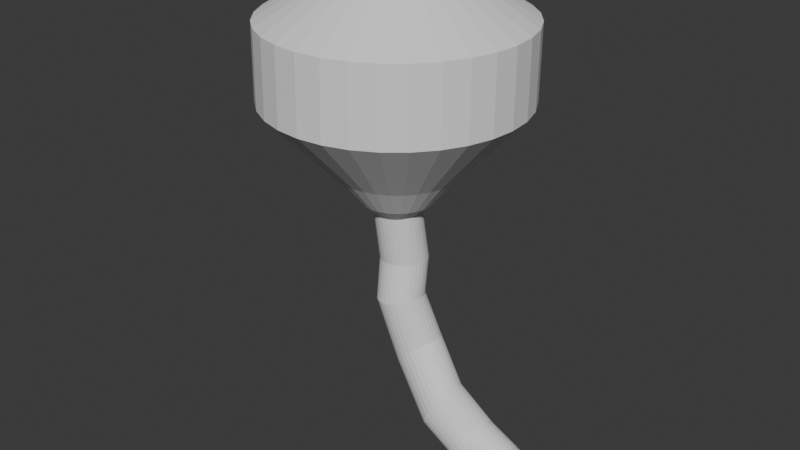 # Source: DiceFunnel.blend  (saved by Blender 4.3.32; exported with 4.5.12 LTS)
import bpy
from mathutils import Matrix  # noqa: F401  (used for matrix-valued properties, if any)

bpy.ops.wm.read_factory_settings(use_empty=True)
scene = bpy.context.scene
scene.name = 'Scene'

# ---- collections
col_collection = bpy.data.collections.new('Collection'); scene.collection.children.link(col_collection)

# ---- world
world_world = bpy.data.worlds.new('World'); scene.world = world_world
world_world.use_nodes = True; world_world.node_tree.nodes.clear()
_N = world_world.node_tree.nodes; _L = world_world.node_tree.links
n0 = _N.new('ShaderNodeOutputWorld'); n0.name = 'World Output'; n0.location = (300, 300)
n1 = _N.new('ShaderNodeBackground'); n1.name = 'Background'; n1.location = (10, 300)
n1.inputs[0].default_value = (0.05088, 0.05088, 0.05088, 1.0)
_L.new(n1.outputs[0], n0.inputs[0])
n0.is_active_output = True
world_world.color = (0.05088, 0.05088, 0.05088)
world_world.sun_shadow_jitter_overblur = 0.0

# ---- meshes
me_cylinder = bpy.data.meshes.new('Cylinder')
me_cylinder.from_pydata([(-0.05013, 1.05, 0.4808), (-0.2616, 1.039, 2.094), (0.145, 1.031, 0.4808), (-0.06656, 1.019, 2.094), (0.3326, 0.974, 0.4808), (0.121, 0.9625, 2.094), (0.5054, 0.8816, 0.4808), (0.2939, 0.8701, 2.094), (0.657, 0.7572, 0.4808), (0.4455, 0.7458, 2.094), (0.7813, 0.6057, 0.4808), (0.5698, 0.5942, 2.094), (0.8738, 0.4328, 0.4808), (0.6622, 0.4213, 2.094), (0.9307, 0.2452, 0.4808), (0.7191, 0.2338, 2.094), (0.9499, 0.05013, 0.4808), (0.7384, 0.03867, 2.094), (0.9307, -0.145, 0.4808), (0.7191, -0.1564, 2.094), (0.8738, -0.3326, 0.4808), (0.6622, -0.344, 2.094), (0.7813, -0.5054, 0.4808), (0.5698, -0.5169, 2.094), (0.657, -0.657, 0.4808), (0.4455, -0.6684, 2.094), (0.5054, -0.7813, 0.4808), (0.2939, -0.7928, 2.094), (0.3326, -0.8738, 0.4808), (0.121, -0.8852, 2.094), (0.145, -0.9307, 0.4808), (-0.06656, -0.9421, 2.094), (-0.05013, -0.9499, 0.4808), (-0.2616, -0.9613, 2.094), (-0.2452, -0.9307, 0.4808), (-0.4567, -0.9421, 2.094), (-0.4328, -0.8738, 0.4808), (-0.6443, -0.8852, 2.094), (-0.6057, -0.7813, 0.4808), (-0.8172, -0.7928, 2.094), (-0.7572, -0.657, 0.4808), (-0.9688, -0.6684, 2.094), (-0.8816, -0.5054, 0.4808), (-1.093, -0.5169, 2.094), (-0.974, -0.3326, 0.4808), (-1.186, -0.344, 2.094), (-1.031, -0.145, 0.4808), (-1.242, -0.1564, 2.094), (-1.05, 0.05013, 0.4808), (-1.262, 0.03867, 2.094), (-1.031, 0.2452, 0.4808), (-1.242, 0.2338, 2.094), (-0.974, 0.4328, 0.4808), (-1.186, 0.4213, 2.094), (-0.8816, 0.6057, 0.4808), (-1.093, 0.5942, 2.094), (-0.7572, 0.7572, 0.4808), (-0.9688, 0.7458, 2.094), (-0.6057, 0.8816, 0.4808), (-0.8172, 0.8701, 2.094), (-0.4328, 0.974, 0.4808), (-0.6443, 0.9625, 2.094), (-0.2452, 1.031, 0.4808), (-0.4567, 1.019, 2.094), (-0.2536, 1.831, 2.629), (0.09603, 1.796, 2.629), (0.4322, 1.694, 2.629), (0.742, 1.529, 2.629), (1.014, 1.306, 2.629), (1.236, 1.034, 2.629), (1.402, 0.7245, 2.629), (1.504, 0.3883, 2.629), (1.539, 0.03867, 2.629), (1.504, -0.311, 2.629), (1.402, -0.6471, 2.629), (1.236, -0.957, 2.629), (1.014, -1.229, 2.629), (0.742, -1.451, 2.629), (0.4322, -1.617, 2.629), (0.09603, -1.719, 2.629), (-0.2536, -1.753, 2.629), (-0.6032, -1.719, 2.629), (-0.9394, -1.617, 2.629), (-1.249, -1.451, 2.629), (-1.521, -1.229, 2.629), (-1.744, -0.957, 2.629), (-1.909, -0.6471, 2.629), (-2.011, -0.311, 2.629), (-2.046, 0.03867, 2.629), (-2.011, 0.3883, 2.629), (-1.909, 0.7245, 2.629), (-1.744, 1.034, 2.629), (-1.521, 1.306, 2.629), (-1.249, 1.529, 2.629), (-0.9394, 1.694, 2.629), (-0.6032, 1.796, 2.629), (-0.2536, 2.511, 2.847), (0.2288, 2.464, 2.847), (0.6927, 2.323, 2.847), (1.12, 2.095, 2.847), (1.495, 1.787, 2.847), (1.802, 1.412, 2.847), (2.031, 0.9849, 2.847), (2.172, 0.5211, 2.847), (2.219, 0.03867, 2.847), (2.172, -0.4437, 2.847), (2.031, -0.9076, 2.847), (1.802, -1.335, 2.847), (1.495, -1.71, 2.847), (1.12, -2.017, 2.847), (0.6927, -2.246, 2.847), (0.2288, -2.387, 2.847), (-0.2536, -2.434, 2.847), (-0.736, -2.387, 2.847), (-1.2, -2.246, 2.847), (-1.627, -2.017, 2.847), (-2.002, -1.71, 2.847), (-2.31, -1.335, 2.847), (-2.538, -0.9076, 2.847), (-2.679, -0.4437, 2.847), (-2.726, 0.03867, 2.847), (-2.679, 0.5211, 2.847), (-2.538, 0.9849, 2.847), (-2.31, 1.412, 2.847), (-2.002, 1.787, 2.847), (-1.627, 2.095, 2.847), (-1.2, 2.323, 2.847), (-0.736, 2.464, 2.847), (0.9274, 1.412, -0.4341), (1.104, 1.371, -0.4098), (1.27, 1.293, -0.3865), (1.418, 1.182, -0.365), (1.543, 1.042, -0.3463), (1.639, 0.8772, -0.331), (1.703, 0.6952, -0.3198), (1.733, 0.5025, -0.313), (1.728, 0.3067, -0.311), (1.687, 0.1151, -0.3137), (1.612, -0.06471, -0.3212), (1.507, -0.226, -0.333), (1.374, -0.3624, -0.3488), (1.22, -0.4689, -0.368), (1.05, -0.5412, -0.3898), (0.8707, -0.5766, -0.4133), (0.689, -0.5737, -0.4377), (0.5119, -0.5327, -0.4621), (0.3461, -0.4551, -0.4854), (0.1982, -0.3439, -0.5069), (0.07366, -0.2034, -0.5256), (-0.02264, -0.03897, -0.5408), (-0.087, 0.1431, -0.5521), (-0.117, 0.3357, -0.5589), (-0.1114, 0.5316, -0.5609), (-0.07046, 0.7231, -0.5582), (0.00423, 0.903, -0.5507), (0.1098, 1.064, -0.5388), (0.2422, 1.201, -0.523), (0.3964, 1.307, -0.5039), (0.5664, 1.379, -0.4821), (0.7457, 1.415, -0.4586), (2.73, 0.9775, -1.186), (2.847, 0.9365, -1.135), (2.956, 0.8589, -1.088), (3.052, 0.7477, -1.045), (3.132, 0.6072, -1.008), (3.193, 0.4428, -0.9786), (3.232, 0.2607, -0.9583), (3.248, 0.06808, -0.9474), (3.24, -0.1278, -0.9466), (3.209, -0.3193, -0.9557), (3.155, -0.4992, -0.9745), (3.081, -0.6604, -1.002), (2.99, -0.7969, -1.038), (2.885, -0.9033, -1.08), (2.77, -0.9756, -1.127), (2.65, -1.011, -1.177), (2.529, -1.008, -1.228), (2.412, -0.9672, -1.278), (2.303, -0.8896, -1.326), (2.207, -0.7784, -1.369), (2.127, -0.6379, -1.406), (2.066, -0.4734, -1.435), (2.027, -0.2914, -1.455), (2.011, -0.09872, -1.466), (2.019, 0.09714, -1.467), (2.05, 0.2887, -1.458), (2.104, 0.4685, -1.439), (2.178, 0.6298, -1.411), (2.269, 0.7663, -1.376), (2.374, 0.8727, -1.334), (2.489, 0.945, -1.287), (2.609, 0.9804, -1.237), (4.678, 1.429, -1.819), (4.684, 1.388, -1.755), (4.687, 1.31, -1.696), (4.689, 1.199, -1.642), (4.688, 1.058, -1.597), (4.685, 0.8939, -1.561), (4.681, 0.7119, -1.537), (4.674, 0.5192, -1.525), (4.666, 0.3234, -1.526), (4.657, 0.1319, -1.54), (4.647, -0.048, -1.565), (4.637, -0.2093, -1.602), (4.626, -0.3457, -1.649), (4.616, -0.4522, -1.703), (4.606, -0.5245, -1.764), (4.598, -0.5599, -1.828), (4.591, -0.557, -1.893), (4.586, -0.516, -1.956), (4.582, -0.4384, -2.016), (4.581, -0.3272, -2.069), (4.581, -0.1867, -2.115), (4.584, -0.02226, -2.15), (4.589, 0.1598, -2.174), (4.595, 0.3524, -2.186), (4.603, 0.5483, -2.185), (4.612, 0.7398, -2.172), (4.622, 0.9197, -2.146), (4.633, 1.081, -2.109), (4.643, 1.217, -2.063), (4.653, 1.324, -2.008), (4.663, 1.396, -1.948), (4.671, 1.432, -1.884), (6.3, 1.453, -2.097), (6.306, 1.412, -2.034), (6.309, 1.334, -1.974), (6.311, 1.223, -1.92), (6.31, 1.083, -1.875), (6.307, 0.9181, -1.839), (6.303, 0.736, -1.815), (6.296, 0.5434, -1.804), (6.288, 0.3475, -1.804), (6.279, 0.156, -1.818), (6.269, -0.02386, -1.844), (6.259, -0.1851, -1.88), (6.248, -0.3216, -1.927), (6.238, -0.428, -1.982), (6.228, -0.5003, -2.042), (6.22, -0.5357, -2.106), (6.213, -0.5329, -2.171), (6.207, -0.4919, -2.234), (6.204, -0.4143, -2.294), (6.203, -0.3031, -2.348), (6.203, -0.1626, -2.393), (6.206, 0.001887, -2.429), (6.211, 0.1839, -2.453), (6.217, 0.3766, -2.465), (6.225, 0.5724, -2.464), (6.234, 0.764, -2.45), (6.244, 0.9438, -2.424), (6.254, 1.105, -2.388), (6.265, 1.242, -2.341), (6.275, 1.348, -2.287), (6.285, 1.42, -2.226), (6.293, 1.456, -2.162), (-0.134, 5.39, 3.807), (0.9235, 5.286, 3.807), (1.94, 4.977, 3.807), (2.878, 4.476, 3.807), (3.699, 3.802, 3.807), (4.373, 2.981, 3.807), (4.874, 2.043, 3.807), (5.183, 1.027, 3.807), (5.287, -0.03096, 3.807), (5.183, -1.088, 3.807), (4.874, -2.105, 3.807), (4.373, -3.043, 3.807), (3.699, -3.864, 3.807), (2.878, -4.538, 3.807), (1.94, -5.039, 3.807), (0.9235, -5.348, 3.807), (-0.134, -5.452, 3.807), (-1.192, -5.348, 3.807), (-2.208, -5.039, 3.807), (-3.146, -4.538, 3.807), (-3.967, -3.864, 3.807), (-4.641, -3.043, 3.807), (-5.142, -2.105, 3.807), (-5.451, -1.088, 3.807), (-5.555, -0.03096, 3.807), (-5.451, 1.027, 3.807), (-5.142, 2.043, 3.807), (-4.641, 2.981, 3.807), (-3.967, 3.802, 3.807), (-3.146, 4.476, 3.807), (-2.208, 4.977, 3.807), (-1.192, 5.286, 3.807), (-0.1559, 1.42, 1.124), (0.0392, 1.401, 1.124), (0.2268, 1.344, 1.124), (0.3997, 1.252, 1.124), (0.5512, 1.127, 1.124), (0.6756, 0.9759, 1.124), (0.768, 0.803, 1.124), (0.8249, 0.6155, 1.124), (0.8441, 0.4204, 1.124), (0.8249, 0.2253, 1.124), (0.768, 0.03768, 1.124), (0.6756, -0.1352, 1.124), (0.5512, -0.2867, 1.124), (0.3997, -0.4111, 1.124), (0.2268, -0.5035, 1.124), (0.0392, -0.5604, 1.124), (-0.1559, -0.5796, 1.124), (-0.351, -0.5604, 1.124), (-0.5386, -0.5035, 1.124), (-0.7115, -0.4111, 1.124), (-0.863, -0.2867, 1.124), (-0.9874, -0.1352, 1.124), (-1.08, 0.03768, 1.124), (-1.137, 0.2253, 1.124), (-1.156, 0.4204, 1.124), (-1.137, 0.6155, 1.124), (-1.08, 0.803, 1.124), (-0.9874, 0.9759, 1.124), (-0.863, 1.127, 1.124), (-0.7115, 1.252, 1.124), (-0.5386, 1.344, 1.124), (-0.351, 1.401, 1.124), (-0.05093, 1.216, 0.4673), (-0.2624, 1.188, 2.02), (0.1772, 1.194, 0.4835), (-0.0376, 1.166, 2.021), (0.3965, 1.126, 0.4986), (0.1785, 1.1, 2.021), (0.5978, 1.016, 0.5124), (0.3773, 0.9934, 2.02), (0.7726, 0.8681, 0.5248), (0.5508, 0.8492, 2.017), (0.9142, 0.6889, 0.5359), (0.6921, 0.6739, 2.014), (1.017, 0.486, 0.5453), (0.7957, 0.4744, 2.01), (1.079, 0.2678, 0.5527), (0.8576, 0.259, 2.005), (1.097, 0.04254, 0.5573), (0.8757, 0.03625, 2.0), (1.073, -0.1816, 0.5589), (0.8496, -0.1848, 1.995), (1.007, -0.3971, 0.5568), (0.781, -0.3957, 1.99), (0.9013, -0.5965, 0.5509), (0.6729, -0.5883, 1.985), (0.7598, -0.7726, 0.5412), (0.5301, -0.7557, 1.98), (0.5865, -0.9182, 0.5287), (0.3583, -0.892, 1.977), (0.3876, -1.027, 0.5147), (0.1641, -0.9923, 1.974), (0.1707, -1.094, 0.5007), (-0.04531, -1.053, 1.972), (-0.05527, -1.116, 0.4878), (-0.2621, -1.073, 1.971), (-0.2813, -1.093, 0.476), (-0.4785, -1.051, 1.97), (-0.4985, -1.026, 0.4652), (-0.6867, -0.988, 1.97), (-0.6982, -0.9169, 0.455), (-0.879, -0.8863, 1.971), (-0.8725, -0.7712, 0.4452), (-1.048, -0.7495, 1.972), (-1.015, -0.5941, 0.4357), (-1.189, -0.5824, 1.975), (-1.119, -0.3928, 0.4267), (-1.295, -0.3911, 1.978), (-1.182, -0.1753, 0.4187), (-1.362, -0.1822, 1.981), (-1.201, 0.04981, 0.4121), (-1.388, 0.03649, 1.986), (-1.177, 0.2741, 0.4078), (-1.371, 0.2569, 1.991), (-1.111, 0.4894, 0.4061), (-1.311, 0.4706, 1.996), (-1.006, 0.6883, 0.4077), (-1.209, 0.669, 2.001), (-0.8648, 0.8642, 0.413), (-1.07, 0.8442, 2.007), (-0.6927, 1.01, 0.4221), (-0.899, 0.9889, 2.011), (-0.4948, 1.121, 0.435), (-0.7019, 1.097, 2.015), (-0.2781, 1.191, 0.4506), (-0.4868, 1.164, 2.018), (-0.2616, 1.871, 2.195), (0.09584, 1.836, 2.195), (0.4396, 1.732, 2.195), (0.7564, 1.562, 2.195), (1.034, 1.334, 2.195), (1.262, 1.057, 2.195), (1.431, 0.7399, 2.195), (1.536, 0.3961, 2.195), (1.571, 0.03867, 2.195), (1.536, -0.3188, 2.195), (1.431, -0.6626, 2.195), (1.262, -0.9794, 2.195), (1.034, -1.257, 2.195), (0.7564, -1.485, 2.195), (0.4396, -1.654, 2.195), (0.09584, -1.759, 2.195), (-0.2616, -1.794, 2.195), (-0.6191, -1.759, 2.195), (-0.9629, -1.654, 2.195), (-1.28, -1.485, 2.195), (-1.557, -1.257, 2.195), (-1.785, -0.9794, 2.195), (-1.955, -0.6626, 2.195), (-2.059, -0.3188, 2.195), (-2.094, 0.03867, 2.195), (-2.059, 0.3961, 2.195), (-1.955, 0.7399, 2.195), (-1.785, 1.057, 2.195), (-1.557, 1.334, 2.195), (-1.28, 1.562, 2.195), (-0.9629, 1.732, 2.195), (-0.6191, 1.836, 2.195), (-0.2536, 3.059, 2.682), (0.3356, 3.001, 2.682), (0.9022, 2.829, 2.682), (1.424, 2.55, 2.682), (1.882, 2.174, 2.682), (2.258, 1.717, 2.682), (2.537, 1.194, 2.682), (2.709, 0.6279, 2.682), (2.767, 0.03867, 2.682), (2.709, -0.5505, 2.682), (2.537, -1.117, 2.682), (2.258, -1.639, 2.682), (1.882, -2.097, 2.682), (1.424, -2.472, 2.682), (0.9022, -2.752, 2.682), (0.3356, -2.923, 2.682), (-0.2536, -2.981, 2.682), (-0.8428, -2.923, 2.682), (-1.409, -2.752, 2.682), (-1.931, -2.472, 2.682), (-2.389, -2.097, 2.682), (-2.765, -1.639, 2.682), (-3.044, -1.117, 2.682), (-3.216, -0.5505, 2.682), (-3.274, 0.03867, 2.682), (-3.216, 0.6279, 2.682), (-3.044, 1.194, 2.682), (-2.765, 1.717, 2.682), (-2.389, 2.174, 2.682), (-1.931, 2.55, 2.682), (-1.409, 2.829, 2.682), (-0.8428, 3.001, 2.682), (0.9436, 1.577, -0.4196), (1.147, 1.522, -0.3553), (1.331, 1.421, -0.2984), (1.49, 1.282, -0.254), (1.622, 1.117, -0.2214), (1.723, 0.9302, -0.1981), (1.791, 0.7277, -0.1825), (1.823, 0.5155, -0.174), (1.819, 0.3, -0.1725), (1.779, 0.08782, -0.178), (1.703, -0.1144, -0.1911), (1.593, -0.3003, -0.2123), (1.452, -0.4636, -0.2426), (1.283, -0.5973, -0.2834), (1.09, -0.6932, -0.336), (0.8815, -0.7418, -0.4001), (0.6698, -0.7355, -0.4701), (0.4686, -0.6762, -0.5337), (0.2857, -0.5745, -0.5839), (0.1255, -0.4392, -0.6219), (-0.007968, -0.2761, -0.6507), (-0.111, -0.09045, -0.6718), (-0.1802, 0.1121, -0.686), (-0.2135, 0.3252, -0.6936), (-0.2097, 0.542, -0.6944), (-0.1686, 0.7554, -0.6883), (-0.09132, 0.9586, -0.6747), (0.02016, 1.145, -0.6533), (0.1631, 1.307, -0.6234), (0.3336, 1.438, -0.5847), (0.5261, 1.531, -0.5374), (0.7329, 1.579, -0.4819), (2.739, 1.142, -1.162), (2.88, 1.077, -1.052), (3.003, 0.9661, -0.9695), (3.107, 0.826, -0.9084), (3.191, 0.662, -0.8623), (3.254, 0.4784, -0.8283), (3.295, 0.2799, -0.8056), (3.311, 0.07226, -0.794), (3.304, -0.1379, -0.7935), (3.272, -0.344, -0.8041), (3.217, -0.5395, -0.8257), (3.141, -0.7185, -0.8585), (3.046, -0.8765, -0.9033), (2.935, -1.01, -0.9625), (2.808, -1.113, -1.041), (2.667, -1.172, -1.142), (2.519, -1.172, -1.252), (2.379, -1.111, -1.355), (2.256, -1.002, -1.439), (2.154, -0.8611, -1.503), (2.071, -0.696, -1.551), (2.01, -0.5117, -1.587), (1.971, -0.3128, -1.61), (1.956, -0.1052, -1.623), (1.964, 0.1048, -1.624), (1.996, 0.3106, -1.613), (2.051, 0.5056, -1.592), (2.127, 0.6839, -1.56), (2.221, 0.8407, -1.516), (2.331, 0.9723, -1.46), (2.455, 1.075, -1.384), (2.593, 1.139, -1.283), (4.672, 1.585, -1.763), (4.69, 1.511, -1.644), (4.702, 1.4, -1.557), (4.71, 1.264, -1.491), (4.714, 1.105, -1.439), (4.715, 0.9248, -1.401), (4.713, 0.7293, -1.375), (4.709, 0.5242, -1.363), (4.703, 0.3159, -1.364), (4.695, 0.1115, -1.379), (4.686, -0.08281, -1.408), (4.676, -0.2612, -1.449), (4.666, -0.4193, -1.505), (4.654, -0.5545, -1.578), (4.639, -0.6623, -1.677), (4.618, -0.7239, -1.811), (4.595, -0.711, -1.955), (4.577, -0.6358, -2.071), (4.566, -0.5258, -2.156), (4.561, -0.39, -2.222), (4.559, -0.2308, -2.273), (4.56, -0.05127, -2.312), (4.564, 0.1438, -2.338), (4.569, 0.3484, -2.35), (4.576, 0.556, -2.349), (4.584, 0.7599, -2.334), (4.593, 0.9536, -2.306), (4.603, 1.131, -2.265), (4.612, 1.289, -2.209), (4.622, 1.424, -2.137), (4.635, 1.532, -2.039), (4.652, 1.595, -1.908), (6.303, 1.611, -2.046), (6.311, 1.534, -1.921), (6.316, 1.421, -1.833), (6.318, 1.285, -1.766), (6.317, 1.126, -1.715), (6.315, 0.9464, -1.676), (6.31, 0.7519, -1.65), (6.304, 0.548, -1.638), (6.296, 0.3411, -1.639), (6.287, 0.1382, -1.653), (6.277, -0.05431, -1.68), (6.266, -0.2307, -1.721), (6.255, -0.3865, -1.774), (6.244, -0.5195, -1.843), (6.233, -0.6278, -1.935), (6.222, -0.697, -2.066), (6.211, -0.6916, -2.22), (6.202, -0.6145, -2.346), (6.197, -0.5015, -2.435), (6.195, -0.3647, -2.502), (6.196, -0.2054, -2.554), (6.198, -0.02621, -2.592), (6.203, 0.1683, -2.618), (6.209, 0.3723, -2.63), (6.217, 0.5791, -2.629), (6.226, 0.7821, -2.615), (6.236, 0.9747, -2.588), (6.247, 1.151, -2.547), (6.258, 1.307, -2.493), (6.269, 1.441, -2.424), (6.28, 1.55, -2.33), (6.292, 1.618, -2.198), (-0.2616, 6.172, 3.813), (0.9383, 5.973, 3.822), (2.112, 5.7, 3.813), (3.185, 5.127, 3.813), (4.125, 4.355, 3.813), (4.896, 3.415, 3.813), (5.469, 2.343, 3.813), (5.823, 1.179, 3.813), (5.942, -0.03096, 3.813), (5.823, -1.241, 3.813), (5.469, -2.405, 3.813), (4.896, -3.477, 3.813), (4.125, -4.417, 3.813), (3.185, -5.189, 3.813), (2.112, -5.762, 3.813), (0.9486, -6.115, 3.813), (-0.2616, -6.234, 3.813), (-1.472, -6.115, 3.813), (-2.636, -5.762, 3.813), (-3.708, -5.189, 3.813), (-4.648, -4.417, 3.813), (-5.42, -3.477, 3.813), (-5.993, -2.405, 3.813), (-6.346, -1.241, 3.813), (-6.465, -0.03096, 3.813), (-6.346, 1.179, 3.813), (-5.993, 2.343, 3.813), (-5.42, 3.415, 3.813), (-4.648, 4.355, 3.813), (-3.708, 5.127, 3.813), (-2.636, 5.7, 3.813), (-1.472, 6.053, 3.813), (-0.156, 1.586, 1.112), (0.07059, 1.564, 1.115), (0.2886, 1.498, 1.119), (0.4898, 1.391, 1.123), (0.6663, 1.247, 1.127), (0.8113, 1.071, 1.132), (0.9193, 0.8704, 1.137), (0.9859, 0.6521, 1.142), (1.009, 0.425, 1.145), (0.9869, 0.1976, 1.148), (0.9212, -0.02127, 1.149), (0.8141, -0.2233, 1.149), (0.6696, -0.4007, 1.148), (0.4931, -0.5466, 1.146), (0.2914, -0.6553, 1.143), (0.07217, -0.7224, 1.14), (-0.1561, -0.7453, 1.136), (-0.3844, -0.7229, 1.132), (-0.604, -0.6562, 1.128), (-0.8061, -0.5477, 1.123), (-0.9828, -0.4016, 1.118), (-1.127, -0.2239, 1.112), (-1.234, -0.02152, 1.108), (-1.299, 0.1976, 1.103), (-1.32, 0.4249, 1.1), (-1.297, 0.6518, 1.099), (-1.23, 0.8696, 1.098), (-1.122, 1.07, 1.099), (-0.9772, 1.246, 1.101), (-0.8011, 1.39, 1.103), (-0.6004, 1.497, 1.106), (-0.3826, 1.564, 1.108), (0.9104, 5.347, 5.004), (-0.1472, 5.451, 5.004), (1.927, 5.038, 5.004), (2.864, 4.537, 5.004), (3.686, 3.863, 5.004), (4.36, 3.042, 5.004), (4.861, 2.105, 5.004), (5.169, 1.088, 5.004), (5.274, 0.03013, 5.004), (5.169, -1.027, 5.004), (4.861, -2.044, 5.004), (4.36, -2.981, 5.004), (3.686, -3.803, 5.004), (2.864, -4.477, 5.004), (1.927, -4.978, 5.004), (0.9104, -5.286, 5.004), (-0.1472, -5.391, 5.004), (-1.205, -5.286, 5.004), (-2.222, -4.978, 5.004), (-3.159, -4.477, 5.004), (-3.98, -3.803, 5.004), (-4.654, -2.981, 5.004), (-5.155, -2.044, 5.004), (-5.464, -1.027, 5.004), (-5.568, 0.03013, 5.004), (-5.464, 1.088, 5.004), (-5.155, 2.105, 5.004), (-4.654, 3.042, 5.004), (-3.98, 3.863, 5.004), (-3.159, 4.537, 5.004), (-2.222, 5.038, 5.004), (-1.205, 5.347, 5.004), (0.9251, 6.034, 5.019), (-0.2748, 6.233, 5.01), (2.099, 5.761, 5.01), (3.172, 5.188, 5.01), (4.112, 4.417, 5.01), (4.883, 3.477, 5.01), (5.456, 2.404, 5.01), (5.809, 1.24, 5.01), (5.929, 0.03013, 5.01), (5.809, -1.18, 5.01), (5.456, -2.344, 5.01), (4.883, -3.416, 5.01), (4.112, -4.356, 5.01), (3.172, -5.128, 5.01), (2.099, -5.701, 5.01), (0.9354, -6.054, 5.01), (-0.2748, -6.173, 5.01), (-1.485, -6.054, 5.01), (-2.649, -5.701, 5.01), (-3.721, -5.128, 5.01), (-4.661, -4.356, 5.01), (-5.433, -3.416, 5.01), (-6.006, -2.344, 5.01), (-6.359, -1.18, 5.01), (-6.478, 0.03013, 5.01), (-6.359, 1.24, 5.01), (-6.006, 2.404, 5.01), (-5.433, 3.477, 5.01), (-4.661, 4.417, 5.01), (-3.721, 5.188, 5.01), (-2.649, 5.761, 5.01), (-1.485, 6.114, 5.01), (-0.04312, 0.8549, 6.084), (-0.2083, 0.8712, 6.084), (0.1157, 0.8067, 6.084), (0.2621, 0.7285, 6.084), (0.3904, 0.6232, 6.084), (0.4957, 0.4949, 6.084), (0.574, 0.3485, 6.084), (0.6222, 0.1896, 6.084), (0.6384, 0.02442, 6.084), (0.6222, -0.1408, 6.084), (0.574, -0.2996, 6.084), (0.4957, -0.446, 6.084), (0.3904, -0.5743, 6.084), (0.2621, -0.6796, 6.084), (0.1157, -0.7579, 6.084), (-0.04312, -0.8061, 6.084), (-0.2083, -0.8223, 6.084), (-0.3735, -0.8061, 6.084), (-0.5323, -0.7579, 6.084), (-0.6787, -0.6796, 6.084), (-0.8071, -0.5743, 6.084), (-0.9124, -0.446, 6.084), (-0.9906, -0.2996, 6.084), (-1.039, -0.1408, 6.084), (-1.055, 0.02442, 6.084), (-1.039, 0.1896, 6.084), (-0.9906, 0.3485, 6.084), (-0.9124, 0.4949, 6.084), (-0.8071, 0.6232, 6.084), (-0.6787, 0.7285, 6.084), (-0.5323, 0.8067, 6.084), (-0.3735, 0.8549, 6.084), (-0.04082, 0.9623, 6.086), (-0.2282, 0.9934, 6.085), (0.1426, 0.9197, 6.085), (0.3101, 0.8301, 6.085), (0.4569, 0.7096, 6.085), (0.5774, 0.5628, 6.085), (0.667, 0.3952, 6.085), (0.7221, 0.2135, 6.085), (0.7408, 0.02442, 6.085), (0.7221, -0.1646, 6.085), (0.667, -0.3464, 6.085), (0.5774, -0.5139, 6.085), (0.4569, -0.6608, 6.085), (0.3101, -0.7813, 6.085), (0.1426, -0.8708, 6.085), (-0.03921, -0.926, 6.085), (-0.2282, -0.9446, 6.085), (-0.4173, -0.926, 6.085), (-0.5991, -0.8708, 6.085), (-0.7666, -0.7813, 6.085), (-0.9134, -0.6608, 6.085), (-1.034, -0.5139, 6.085), (-1.123, -0.3464, 6.085), (-1.179, -0.1646, 6.085), (-1.197, 0.02442, 6.085), (-1.179, 0.2135, 6.085), (-1.123, 0.3952, 6.085), (-1.034, 0.5628, 6.085), (-0.9134, 0.7096, 6.085), (-0.7666, 0.8301, 6.085), (-0.5991, 0.9197, 6.085), (-0.4173, 0.9748, 6.085)], [], [(288, 289, 3, 1), (289, 290, 5, 3), (290, 291, 7, 5), (291, 292, 9, 7), (292, 293, 11, 9), (293, 294, 13, 11), (294, 295, 15, 13), (295, 296, 17, 15), (296, 297, 19, 17), (297, 298, 21, 19), (298, 299, 23, 21), (299, 300, 25, 23), (300, 301, 27, 25), (301, 302, 29, 27), (302, 303, 31, 29), (303, 304, 33, 31), (304, 305, 35, 33), (305, 306, 37, 35), (306, 307, 39, 37), (307, 308, 41, 39), (308, 309, 43, 41), (309, 310, 45, 43), (310, 311, 47, 45), (311, 312, 49, 47), (312, 313, 51, 49), (313, 314, 53, 51), (314, 315, 55, 53), (315, 316, 57, 55), (316, 317, 59, 57), (317, 318, 61, 59), (318, 319, 63, 61), (319, 288, 1, 63), (21, 74, 73, 19), (39, 83, 82, 37), (57, 92, 91, 55), (13, 70, 69, 11), (31, 79, 78, 29), (49, 88, 87, 47), (5, 66, 65, 3), (23, 75, 74, 21), (41, 84, 83, 39), (59, 93, 92, 57), (15, 71, 70, 13), (33, 80, 79, 31), (51, 89, 88, 49), (7, 67, 66, 5), (25, 76, 75, 23), (43, 85, 84, 41), (61, 94, 93, 59), (17, 72, 71, 15), (35, 81, 80, 33), (53, 90, 89, 51), (9, 68, 67, 7), (27, 77, 76, 25), (45, 86, 85, 43), (63, 95, 94, 61), (19, 73, 72, 17), (37, 82, 81, 35), (55, 91, 90, 53), (11, 69, 68, 9), (29, 78, 77, 27), (47, 87, 86, 45), (3, 65, 64, 1), (1, 64, 95, 63), (80, 112, 111, 79), (67, 99, 98, 66), (94, 126, 125, 93), (81, 113, 112, 80), (68, 100, 99, 67), (95, 127, 126, 94), (82, 114, 113, 81), (69, 101, 100, 68), (64, 96, 127, 95), (83, 115, 114, 82), (70, 102, 101, 69), (84, 116, 115, 83), (71, 103, 102, 70), (85, 117, 116, 84), (72, 104, 103, 71), (86, 118, 117, 85), (73, 105, 104, 72), (87, 119, 118, 86), (74, 106, 105, 73), (88, 120, 119, 87), (75, 107, 106, 74), (89, 121, 120, 88), (76, 108, 107, 75), (90, 122, 121, 89), (77, 109, 108, 76), (91, 123, 122, 90), (78, 110, 109, 77), (65, 97, 96, 64), (92, 124, 123, 91), (79, 111, 110, 78), (66, 98, 97, 65), (93, 125, 124, 92), (2, 129, 130, 4), (20, 138, 139, 22), (38, 147, 148, 40), (56, 156, 157, 58), (12, 134, 135, 14), (30, 143, 144, 32), (48, 152, 153, 50), (4, 130, 131, 6), (22, 139, 140, 24), (40, 148, 149, 42), (58, 157, 158, 60), (14, 135, 136, 16), (32, 144, 145, 34), (50, 153, 154, 52), (6, 131, 132, 8), (24, 140, 141, 26), (42, 149, 150, 44), (60, 158, 159, 62), (16, 136, 137, 18), (34, 145, 146, 36), (52, 154, 155, 54), (8, 132, 133, 10), (26, 141, 142, 28), (44, 150, 151, 46), (0, 128, 129, 2), (62, 159, 128, 0), (18, 137, 138, 20), (36, 146, 147, 38), (54, 155, 156, 56), (10, 133, 134, 12), (28, 142, 143, 30), (46, 151, 152, 48), (152, 184, 185, 153), (139, 171, 172, 140), (153, 185, 186, 154), (140, 172, 173, 141), (154, 186, 187, 155), (141, 173, 174, 142), (128, 160, 161, 129), (155, 187, 188, 156), (142, 174, 175, 143), (129, 161, 162, 130), (156, 188, 189, 157), (143, 175, 176, 144), (130, 162, 163, 131), (157, 189, 190, 158), (144, 176, 177, 145), (131, 163, 164, 132), (158, 190, 191, 159), (145, 177, 178, 146), (132, 164, 165, 133), (159, 191, 160, 128), (146, 178, 179, 147), (133, 165, 166, 134), (147, 179, 180, 148), (134, 166, 167, 135), (148, 180, 181, 149), (135, 167, 168, 136), (149, 181, 182, 150), (136, 168, 169, 137), (150, 182, 183, 151), (137, 169, 170, 138), (151, 183, 184, 152), (138, 170, 171, 139), (160, 192, 193, 161), (187, 219, 220, 188), (174, 206, 207, 175), (161, 193, 194, 162), (188, 220, 221, 189), (175, 207, 208, 176), (162, 194, 195, 163), (189, 221, 222, 190), (176, 208, 209, 177), (163, 195, 196, 164), (190, 222, 223, 191), (177, 209, 210, 178), (164, 196, 197, 165), (191, 223, 192, 160), (178, 210, 211, 179), (165, 197, 198, 166), (179, 211, 212, 180), (166, 198, 199, 167), (180, 212, 213, 181), (167, 199, 200, 168), (181, 213, 214, 182), (168, 200, 201, 169), (182, 214, 215, 183), (169, 201, 202, 170), (183, 215, 216, 184), (170, 202, 203, 171), (184, 216, 217, 185), (171, 203, 204, 172), (185, 217, 218, 186), (172, 204, 205, 173), (186, 218, 219, 187), (173, 205, 206, 174), (195, 227, 228, 196), (222, 254, 255, 223), (209, 241, 242, 210), (196, 228, 229, 197), (223, 255, 224, 192), (210, 242, 243, 211), (197, 229, 230, 198), (211, 243, 244, 212), (198, 230, 231, 199), (212, 244, 245, 213), (199, 231, 232, 200), (213, 245, 246, 214), (200, 232, 233, 201), (214, 246, 247, 215), (201, 233, 234, 202), (215, 247, 248, 216), (202, 234, 235, 203), (216, 248, 249, 217), (203, 235, 236, 204), (217, 249, 250, 218), (204, 236, 237, 205), (218, 250, 251, 219), (205, 237, 238, 206), (192, 224, 225, 193), (219, 251, 252, 220), (206, 238, 239, 207), (193, 225, 226, 194), (220, 252, 253, 221), (207, 239, 240, 208), (194, 226, 227, 195), (221, 253, 254, 222), (208, 240, 241, 209), (118, 278, 277, 117), (105, 265, 264, 104), (119, 279, 278, 118), (106, 266, 265, 105), (120, 280, 279, 119), (107, 267, 266, 106), (121, 281, 280, 120), (108, 268, 267, 107), (122, 282, 281, 121), (109, 269, 268, 108), (123, 283, 282, 122), (110, 270, 269, 109), (97, 257, 256, 96), (124, 284, 283, 123), (111, 271, 270, 110), (98, 258, 257, 97), (125, 285, 284, 124), (112, 272, 271, 111), (99, 259, 258, 98), (126, 286, 285, 125), (113, 273, 272, 112), (100, 260, 259, 99), (127, 287, 286, 126), (114, 274, 273, 113), (101, 261, 260, 100), (96, 256, 287, 127), (115, 275, 274, 114), (102, 262, 261, 101), (116, 276, 275, 115), (103, 263, 262, 102), (117, 277, 276, 116), (104, 264, 263, 103), (62, 0, 288, 319), (60, 62, 319, 318), (58, 60, 318, 317), (56, 58, 317, 316), (54, 56, 316, 315), (52, 54, 315, 314), (50, 52, 314, 313), (48, 50, 313, 312), (46, 48, 312, 311), (44, 46, 311, 310), (42, 44, 310, 309), (40, 42, 309, 308), (38, 40, 308, 307), (36, 38, 307, 306), (34, 36, 306, 305), (32, 34, 305, 304), (30, 32, 304, 303), (28, 30, 303, 302), (26, 28, 302, 301), (24, 26, 301, 300), (22, 24, 300, 299), (20, 22, 299, 298), (18, 20, 298, 297), (16, 18, 297, 296), (14, 16, 296, 295), (12, 14, 295, 294), (10, 12, 294, 293), (8, 10, 293, 292), (6, 8, 292, 291), (4, 6, 291, 290), (2, 4, 290, 289), (0, 2, 289, 288), (608, 321, 323, 609), (609, 323, 325, 610), (610, 325, 327, 611), (611, 327, 329, 612), (612, 329, 331, 613), (613, 331, 333, 614), (614, 333, 335, 615), (615, 335, 337, 616), (616, 337, 339, 617), (617, 339, 341, 618), (618, 341, 343, 619), (619, 343, 345, 620), (620, 345, 347, 621), (621, 347, 349, 622), (622, 349, 351, 623), (623, 351, 353, 624), (624, 353, 355, 625), (625, 355, 357, 626), (626, 357, 359, 627), (627, 359, 361, 628), (628, 361, 363, 629), (629, 363, 365, 630), (630, 365, 367, 631), (631, 367, 369, 632), (632, 369, 371, 633), (633, 371, 373, 634), (634, 373, 375, 635), (635, 375, 377, 636), (636, 377, 379, 637), (637, 379, 381, 638), (638, 381, 383, 639), (639, 383, 321, 608), (341, 339, 393, 394), (359, 357, 402, 403), (377, 375, 411, 412), (333, 331, 389, 390), (351, 349, 398, 399), (369, 367, 407, 408), (325, 323, 385, 386), (343, 341, 394, 395), (361, 359, 403, 404), (379, 377, 412, 413), (335, 333, 390, 391), (353, 351, 399, 400), (371, 369, 408, 409), (327, 325, 386, 387), (345, 343, 395, 396), (363, 361, 404, 405), (381, 379, 413, 414), (337, 335, 391, 392), (355, 353, 400, 401), (373, 371, 409, 410), (329, 327, 387, 388), (347, 345, 396, 397), (365, 363, 405, 406), (383, 381, 414, 415), (339, 337, 392, 393), (357, 355, 401, 402), (375, 373, 410, 411), (331, 329, 388, 389), (349, 347, 397, 398), (367, 365, 406, 407), (323, 321, 384, 385), (321, 383, 415, 384), (400, 399, 431, 432), (387, 386, 418, 419), (414, 413, 445, 446), (401, 400, 432, 433), (388, 387, 419, 420), (415, 414, 446, 447), (402, 401, 433, 434), (389, 388, 420, 421), (384, 415, 447, 416), (403, 402, 434, 435), (390, 389, 421, 422), (404, 403, 435, 436), (391, 390, 422, 423), (405, 404, 436, 437), (392, 391, 423, 424), (406, 405, 437, 438), (393, 392, 424, 425), (407, 406, 438, 439), (394, 393, 425, 426), (408, 407, 439, 440), (395, 394, 426, 427), (409, 408, 440, 441), (396, 395, 427, 428), (410, 409, 441, 442), (397, 396, 428, 429), (411, 410, 442, 443), (398, 397, 429, 430), (385, 384, 416, 417), (412, 411, 443, 444), (399, 398, 430, 431), (386, 385, 417, 418), (413, 412, 444, 445), (322, 324, 450, 449), (340, 342, 459, 458), (358, 360, 468, 467), (376, 378, 477, 476), (332, 334, 455, 454), (350, 352, 464, 463), (368, 370, 473, 472), (324, 326, 451, 450), (342, 344, 460, 459), (360, 362, 469, 468), (378, 380, 478, 477), (334, 336, 456, 455), (352, 354, 465, 464), (370, 372, 474, 473), (326, 328, 452, 451), (344, 346, 461, 460), (362, 364, 470, 469), (380, 382, 479, 478), (336, 338, 457, 456), (354, 356, 466, 465), (372, 374, 475, 474), (328, 330, 453, 452), (346, 348, 462, 461), (364, 366, 471, 470), (320, 322, 449, 448), (382, 320, 448, 479), (338, 340, 458, 457), (356, 358, 467, 466), (374, 376, 476, 475), (330, 332, 454, 453), (348, 350, 463, 462), (366, 368, 472, 471), (472, 473, 505, 504), (459, 460, 492, 491), (473, 474, 506, 505), (460, 461, 493, 492), (474, 475, 507, 506), (461, 462, 494, 493), (448, 449, 481, 480), (475, 476, 508, 507), (462, 463, 495, 494), (449, 450, 482, 481), (476, 477, 509, 508), (463, 464, 496, 495), (450, 451, 483, 482), (477, 478, 510, 509), (464, 465, 497, 496), (451, 452, 484, 483), (478, 479, 511, 510), (465, 466, 498, 497), (452, 453, 485, 484), (479, 448, 480, 511), (466, 467, 499, 498), (453, 454, 486, 485), (467, 468, 500, 499), (454, 455, 487, 486), (468, 469, 501, 500), (455, 456, 488, 487), (469, 470, 502, 501), (456, 457, 489, 488), (470, 471, 503, 502), (457, 458, 490, 489), (471, 472, 504, 503), (458, 459, 491, 490), (480, 481, 513, 512), (507, 508, 540, 539), (494, 495, 527, 526), (481, 482, 514, 513), (508, 509, 541, 540), (495, 496, 528, 527), (482, 483, 515, 514), (509, 510, 542, 541), (496, 497, 529, 528), (483, 484, 516, 515), (510, 511, 543, 542), (497, 498, 530, 529), (484, 485, 517, 516), (511, 480, 512, 543), (498, 499, 531, 530), (485, 486, 518, 517), (499, 500, 532, 531), (486, 487, 519, 518), (500, 501, 533, 532), (487, 488, 520, 519), (501, 502, 534, 533), (488, 489, 521, 520), (502, 503, 535, 534), (489, 490, 522, 521), (503, 504, 536, 535), (490, 491, 523, 522), (504, 505, 537, 536), (491, 492, 524, 523), (505, 506, 538, 537), (492, 493, 525, 524), (506, 507, 539, 538), (493, 494, 526, 525), (515, 516, 548, 547), (542, 543, 575, 574), (529, 530, 562, 561), (516, 517, 549, 548), (543, 512, 544, 575), (530, 531, 563, 562), (517, 518, 550, 549), (531, 532, 564, 563), (518, 519, 551, 550), (532, 533, 565, 564), (519, 520, 552, 551), (533, 534, 566, 565), (520, 521, 553, 552), (534, 535, 567, 566), (521, 522, 554, 553), (535, 536, 568, 567), (522, 523, 555, 554), (536, 537, 569, 568), (523, 524, 556, 555), (537, 538, 570, 569), (524, 525, 557, 556), (538, 539, 571, 570), (525, 526, 558, 557), (512, 513, 545, 544), (539, 540, 572, 571), (526, 527, 559, 558), (513, 514, 546, 545), (540, 541, 573, 572), (527, 528, 560, 559), (514, 515, 547, 546), (541, 542, 574, 573), (528, 529, 561, 560), (438, 437, 597, 598), (425, 424, 584, 585), (439, 438, 598, 599), (426, 425, 585, 586), (440, 439, 599, 600), (427, 426, 586, 587), (441, 440, 600, 601), (428, 427, 587, 588), (442, 441, 601, 602), (429, 428, 588, 589), (443, 442, 602, 603), (430, 429, 589, 590), (417, 416, 576, 577), (444, 443, 603, 604), (431, 430, 590, 591), (418, 417, 577, 578), (445, 444, 604, 605), (432, 431, 591, 592), (419, 418, 578, 579), (446, 445, 605, 606), (433, 432, 592, 593), (420, 419, 579, 580), (447, 446, 606, 607), (434, 433, 593, 594), (421, 420, 580, 581), (416, 447, 607, 576), (435, 434, 594, 595), (422, 421, 581, 582), (436, 435, 595, 596), (423, 422, 582, 583), (437, 436, 596, 597), (424, 423, 583, 584), (382, 639, 608, 320), (380, 638, 639, 382), (378, 637, 638, 380), (376, 636, 637, 378), (374, 635, 636, 376), (372, 634, 635, 374), (370, 633, 634, 372), (368, 632, 633, 370), (366, 631, 632, 368), (364, 630, 631, 366), (362, 629, 630, 364), (360, 628, 629, 362), (358, 627, 628, 360), (356, 626, 627, 358), (354, 625, 626, 356), (352, 624, 625, 354), (350, 623, 624, 352), (348, 622, 623, 350), (346, 621, 622, 348), (344, 620, 621, 346), (342, 619, 620, 344), (340, 618, 619, 342), (338, 617, 618, 340), (336, 616, 617, 338), (334, 615, 616, 336), (332, 614, 615, 334), (330, 613, 614, 332), (328, 612, 613, 330), (326, 611, 612, 328), (324, 610, 611, 326), (322, 609, 610, 324), (320, 608, 609, 322), (603, 602, 698, 699), (261, 262, 646, 645), (287, 256, 641, 671), (602, 601, 697, 698), (260, 261, 645, 644), (286, 287, 671, 670), (601, 600, 696, 697), (259, 260, 644, 643), (285, 286, 670, 669), (600, 599, 695, 696), (258, 259, 643, 642), (284, 285, 669, 668), (599, 598, 694, 695), (257, 258, 642, 640), (283, 284, 668, 667), (598, 597, 693, 694), (256, 257, 640, 641), (282, 283, 667, 666), (597, 596, 692, 693), (281, 282, 666, 665), (596, 595, 691, 692), (280, 281, 665, 664), (595, 594, 690, 691), (279, 280, 664, 663), (594, 593, 689, 690), (278, 279, 663, 662), (593, 592, 688, 689), (277, 278, 662, 661), (592, 591, 687, 688), (276, 277, 661, 660), (591, 590, 686, 687), (275, 276, 660, 659), (684, 683, 747, 748), (656, 657, 721, 720), (683, 682, 746, 747), (655, 656, 720, 719), (682, 681, 745, 746), (654, 655, 719, 718), (681, 680, 744, 745), (653, 654, 718, 717), (680, 679, 743, 744), (652, 653, 717, 716), (679, 678, 742, 743), (651, 652, 716, 715), (678, 677, 741, 742), (673, 703, 767, 737), (650, 651, 715, 714), (677, 676, 740, 741), (703, 702, 766, 767), (649, 650, 714, 713), (676, 675, 739, 740), (702, 701, 765, 766), (648, 649, 713, 712), (675, 674, 738, 739), (701, 700, 764, 765), (647, 648, 712, 711), (674, 672, 736, 738), (700, 699, 763, 764), (646, 647, 711, 710), (672, 673, 737, 736), (699, 698, 762, 763), (645, 646, 710, 709), (671, 641, 705, 735), (698, 697, 761, 762), (577, 576, 673, 672), (262, 263, 647, 646), (604, 603, 699, 700), (578, 577, 672, 674), (263, 264, 648, 647), (605, 604, 700, 701), (579, 578, 674, 675), (264, 265, 649, 648), (606, 605, 701, 702), (580, 579, 675, 676), (265, 266, 650, 649), (607, 606, 702, 703), (581, 580, 676, 677), (266, 267, 651, 650), (576, 607, 703, 673), (582, 581, 677, 678), (267, 268, 652, 651), (583, 582, 678, 679), (268, 269, 653, 652), (584, 583, 679, 680), (269, 270, 654, 653), (585, 584, 680, 681), (270, 271, 655, 654), (586, 585, 681, 682), (271, 272, 656, 655), (587, 586, 682, 683), (272, 273, 657, 656), (588, 587, 683, 684), (273, 274, 658, 657), (589, 588, 684, 685), (274, 275, 659, 658), (590, 589, 685, 686), (712, 713, 745, 744), (713, 714, 746, 745), (714, 715, 747, 746), (715, 716, 748, 747), (716, 717, 749, 748), (717, 718, 750, 749), (718, 719, 751, 750), (719, 720, 752, 751), (720, 721, 753, 752), (721, 722, 754, 753), (722, 723, 755, 754), (723, 724, 756, 755), (724, 725, 757, 756), (725, 726, 758, 757), (726, 727, 759, 758), (727, 728, 760, 759), (728, 729, 761, 760), (729, 730, 762, 761), (730, 731, 763, 762), (705, 704, 736, 737), (731, 732, 764, 763), (704, 706, 738, 736), (732, 733, 765, 764), (706, 707, 739, 738), (733, 734, 766, 765), (707, 708, 740, 739), (734, 735, 767, 766), (708, 709, 741, 740), (735, 705, 737, 767), (709, 710, 742, 741), (710, 711, 743, 742), (711, 712, 744, 743), (657, 658, 722, 721), (685, 684, 748, 749), (658, 659, 723, 722), (686, 685, 749, 750), (659, 660, 724, 723), (687, 686, 750, 751), (660, 661, 725, 724), (688, 687, 751, 752), (661, 662, 726, 725), (689, 688, 752, 753), (662, 663, 727, 726), (690, 689, 753, 754), (663, 664, 728, 727), (691, 690, 754, 755), (664, 665, 729, 728), (692, 691, 755, 756), (665, 666, 730, 729), (693, 692, 756, 757), (666, 667, 731, 730), (641, 640, 704, 705), (694, 693, 757, 758), (667, 668, 732, 731), (640, 642, 706, 704), (695, 694, 758, 759), (668, 669, 733, 732), (642, 643, 707, 706), (696, 695, 759, 760), (669, 670, 734, 733), (643, 644, 708, 707), (697, 696, 760, 761), (670, 671, 735, 734), (644, 645, 709, 708)])
_uv = me_cylinder.uv_layers.new(name='UVMap')
_uv.uv.foreach_set('vector', [1.0, 0.75, 0.9687, 0.75, 0.9688, 1.0, 1.0, 1.0, 0.9687, 0.75, 0.9375, 0.75, 0.9375, 1.0, 0.9688, 1.0, 0.9375, 0.75, 0.9062, 0.75, 0.9062, 1.0, 0.9375, 1.0, 0.9062, 0.75, 0.875, 0.75, 0.875, 1.0, 0.9062, 1.0, 0.875, 0.75, 0.8437, 0.75, 0.8438, 1.0, 0.875, 1.0, 0.8437, 0.75, 0.8125, 0.75, 0.8125, 1.0, 0.8438, 1.0, 0.8125, 0.75, 0.7812, 0.75, 0.7812, 1.0, 0.8125, 1.0, 0.7812, 0.75, 0.75, 0.75, 0.75, 1.0, 0.7812, 1.0, 0.75, 0.75, 0.7188, 0.75, 0.7188, 1.0, 0.75, 1.0, 0.7188, 0.75, 0.6875, 0.75, 0.6875, 1.0, 0.7188, 1.0, 0.6875, 0.75, 0.6562, 0.75, 0.6562, 1.0, 0.6875, 1.0, 0.6562, 0.75, 0.625, 0.75, 0.625, 1.0, 0.6562, 1.0, 0.625, 0.75, 0.5938, 0.75, 0.5938, 1.0, 0.625, 1.0, 0.5938, 0.75, 0.5625, 0.75, 0.5625, 1.0, 0.5938, 1.0, 0.5625, 0.75, 0.5312, 0.75, 0.5312, 1.0, 0.5625, 1.0, 0.5312, 0.75, 0.5, 0.75, 0.5, 1.0, 0.5312, 1.0, 0.5, 0.75, 0.4688, 0.75, 0.4688, 1.0, 0.5, 1.0, 0.4688, 0.75, 0.4375, 0.75, 0.4375, 1.0, 0.4688, 1.0, 0.4375, 0.75, 0.4063, 0.75, 0.4062, 1.0, 0.4375, 1.0, 0.4063, 0.75, 0.375, 0.75, 0.375, 1.0, 0.4062, 1.0, 0.375, 0.75, 0.3438, 0.75, 0.3438, 1.0, 0.375, 1.0, 0.3438, 0.75, 0.3125, 0.75, 0.3125, 1.0, 0.3438, 1.0, 0.3125, 0.75, 0.2812, 0.75, 0.2812, 1.0, 0.3125, 1.0, 0.2812, 0.75, 0.25, 0.75, 0.25, 1.0, 0.2812, 1.0, 0.25, 0.75, 0.2188, 0.75, 0.2188, 1.0, 0.25, 1.0, 0.2188, 0.75, 0.1875, 0.75, 0.1875, 1.0, 0.2188, 1.0, 0.1875, 0.75, 0.1562, 0.75, 0.1562, 1.0, 0.1875, 1.0, 0.1562, 0.75, 0.125, 0.75, 0.125, 1.0, 0.1562, 1.0, 0.125, 0.75, 0.09375, 0.75, 0.09375, 1.0, 0.125, 1.0, 0.09375, 0.75, 0.0625, 0.75, 0.0625, 1.0, 0.09375, 1.0, 0.0625, 0.75, 0.03125, 0.75, 0.03125, 1.0, 0.0625, 1.0, 0.03125, 0.75, 0.0, 0.75, 0.0, 1.0, 0.03125, 1.0, 0.6875, 1.0, 0.6875, 1.0, 0.7188, 1.0, 0.7188, 1.0, 0.4062, 1.0, 0.4062, 1.0, 0.4375, 1.0, 0.4375, 1.0, 0.125, 1.0, 0.125, 1.0, 0.1562, 1.0, 0.1562, 1.0, 0.8125, 1.0, 0.8125, 1.0, 0.8438, 1.0, 0.8438, 1.0, 0.5312, 1.0, 0.5312, 1.0, 0.5625, 1.0, 0.5625, 1.0, 0.25, 1.0, 0.25, 1.0, 0.2812, 1.0, 0.2812, 1.0, 0.9375, 1.0, 0.9375, 1.0, 0.9688, 1.0, 0.9688, 1.0, 0.6562, 1.0, 0.6562, 1.0, 0.6875, 1.0, 0.6875, 1.0, 0.375, 1.0, 0.375, 1.0, 0.4062, 1.0, 0.4062, 1.0, 0.09375, 1.0, 0.09375, 1.0, 0.125, 1.0, 0.125, 1.0, 0.7812, 1.0, 0.7812, 1.0, 0.8125, 1.0, 0.8125, 1.0, 0.5, 1.0, 0.5, 1.0, 0.5312, 1.0, 0.5312, 1.0, 0.2188, 1.0, 0.2188, 1.0, 0.25, 1.0, 0.25, 1.0, 0.9062, 1.0, 0.9062, 1.0, 0.9375, 1.0, 0.9375, 1.0, 0.625, 1.0, 0.625, 1.0, 0.6562, 1.0, 0.6562, 1.0, 0.3438, 1.0, 0.3438, 1.0, 0.375, 1.0, 0.375, 1.0, 0.0625, 1.0, 0.0625, 1.0, 0.09375, 1.0, 0.09375, 1.0, 0.75, 1.0, 0.75, 1.0, 0.7812, 1.0, 0.7812, 1.0, 0.4688, 1.0, 0.4688, 1.0, 0.5, 1.0, 0.5, 1.0, 0.1875, 1.0, 0.1875, 1.0, 0.2188, 1.0, 0.2188, 1.0, 0.875, 1.0, 0.875, 1.0, 0.9062, 1.0, 0.9062, 1.0, 0.5938, 1.0, 0.5938, 1.0, 0.625, 1.0, 0.625, 1.0, 0.3125, 1.0, 0.3125, 1.0, 0.3438, 1.0, 0.3438, 1.0, 0.03125, 1.0, 0.03125, 1.0, 0.0625, 1.0, 0.0625, 1.0, 0.7188, 1.0, 0.7188, 1.0, 0.75, 1.0, 0.75, 1.0, 0.4375, 1.0, 0.4375, 1.0, 0.4688, 1.0, 0.4688, 1.0, 0.1562, 1.0, 0.1562, 1.0, 0.1875, 1.0, 0.1875, 1.0, 0.8438, 1.0, 0.8438, 1.0, 0.875, 1.0, 0.875, 1.0, 0.5625, 1.0, 0.5625, 1.0, 0.5938, 1.0, 0.5938, 1.0, 0.2812, 1.0, 0.2812, 1.0, 0.3125, 1.0, 0.3125, 1.0, 0.9688, 1.0, 0.9688, 1.0, 1.0, 1.0, 1.0, 1.0, 0.0, 1.0, 0.0, 1.0, 0.03125, 1.0, 0.03125, 1.0, 0.5, 1.0, 0.5, 1.0, 0.5312, 1.0, 0.5312, 1.0, 0.9062, 1.0, 0.9062, 1.0, 0.9375, 1.0, 0.9375, 1.0, 0.0625, 1.0, 0.0625, 1.0, 0.09375, 1.0, 0.09375, 1.0, 0.4688, 1.0, 0.4688, 1.0, 0.5, 1.0, 0.5, 1.0, 0.875, 1.0, 0.875, 1.0, 0.9062, 1.0, 0.9062, 1.0, 0.03125, 1.0, 0.03125, 1.0, 0.0625, 1.0, 0.0625, 1.0, 0.4375, 1.0, 0.4375, 1.0, 0.4688, 1.0, 0.4688, 1.0, 0.8438, 1.0, 0.8438, 1.0, 0.875, 1.0, 0.875, 1.0, 0.0, 1.0, 0.0, 1.0, 0.03125, 1.0, 0.03125, 1.0, 0.4062, 1.0, 0.4062, 1.0, 0.4375, 1.0, 0.4375, 1.0, 0.8125, 1.0, 0.8125, 1.0, 0.8438, 1.0, 0.8438, 1.0, 0.375, 1.0, 0.375, 1.0, 0.4062, 1.0, 0.4062, 1.0, 0.7812, 1.0, 0.7812, 1.0, 0.8125, 1.0, 0.8125, 1.0, 0.3438, 1.0, 0.3438, 1.0, 0.375, 1.0, 0.375, 1.0, 0.75, 1.0, 0.75, 1.0, 0.7812, 1.0, 0.7812, 1.0, 0.3125, 1.0, 0.3125, 1.0, 0.3438, 1.0, 0.3438, 1.0, 0.7188, 1.0, 0.7188, 1.0, 0.75, 1.0, 0.75, 1.0, 0.2812, 1.0, 0.2812, 1.0, 0.3125, 1.0, 0.3125, 1.0, 0.6875, 1.0, 0.6875, 1.0, 0.7188, 1.0, 0.7188, 1.0, 0.25, 1.0, 0.25, 1.0, 0.2812, 1.0, 0.2812, 1.0, 0.6562, 1.0, 0.6562, 1.0, 0.6875, 1.0, 0.6875, 1.0, 0.2188, 1.0, 0.2188, 1.0, 0.25, 1.0, 0.25, 1.0, 0.625, 1.0, 0.625, 1.0, 0.6562, 1.0, 0.6562, 1.0, 0.1875, 1.0, 0.1875, 1.0, 0.2188, 1.0, 0.2188, 1.0, 0.5938, 1.0, 0.5938, 1.0, 0.625, 1.0, 0.625, 1.0, 0.1562, 1.0, 0.1562, 1.0, 0.1875, 1.0, 0.1875, 1.0, 0.5625, 1.0, 0.5625, 1.0, 0.5938, 1.0, 0.5938, 1.0, 0.9688, 1.0, 0.9688, 1.0, 1.0, 1.0, 1.0, 1.0, 0.125, 1.0, 0.125, 1.0, 0.1562, 1.0, 0.1562, 1.0, 0.5312, 1.0, 0.5312, 1.0, 0.5625, 1.0, 0.5625, 1.0, 0.9375, 1.0, 0.9375, 1.0, 0.9688, 1.0, 0.9688, 1.0, 0.09375, 1.0, 0.09375, 1.0, 0.125, 1.0, 0.125, 1.0, 0.9688, 0.5, 0.9688, 0.5, 0.9375, 0.5, 0.9375, 0.5, 0.6875, 0.5, 0.6875, 0.5, 0.6562, 0.5, 0.6562, 0.5, 0.4062, 0.5, 0.4062, 0.5, 0.375, 0.5, 0.375, 0.5, 0.125, 0.5, 0.125, 0.5, 0.09375, 0.5, 0.09375, 0.5, 0.8125, 0.5, 0.8125, 0.5, 0.7812, 0.5, 0.7812, 0.5, 0.5312, 0.5, 0.5312, 0.5, 0.5, 0.5, 0.5, 0.5, 0.25, 0.5, 0.25, 0.5, 0.2188, 0.5, 0.2188, 0.5, 0.9375, 0.5, 0.9375, 0.5, 0.9062, 0.5, 0.9062, 0.5, 0.6562, 0.5, 0.6562, 0.5, 0.625, 0.5, 0.625, 0.5, 0.375, 0.5, 0.375, 0.5, 0.3438, 0.5, 0.3438, 0.5, 0.09375, 0.5, 0.09375, 0.5, 0.0625, 0.5, 0.0625, 0.5, 0.7812, 0.5, 0.7812, 0.5, 0.75, 0.5, 0.75, 0.5, 0.5, 0.5, 0.5, 0.5, 0.4688, 0.5, 0.4688, 0.5, 0.2188, 0.5, 0.2188, 0.5, 0.1875, 0.5, 0.1875, 0.5, 0.9062, 0.5, 0.9062, 0.5, 0.875, 0.5, 0.875, 0.5, 0.625, 0.5, 0.625, 0.5, 0.5938, 0.5, 0.5938, 0.5, 0.3438, 0.5, 0.3438, 0.5, 0.3125, 0.5, 0.3125, 0.5, 0.0625, 0.5, 0.0625, 0.5, 0.03125, 0.5, 0.03125, 0.5, 0.75, 0.5, 0.75, 0.5, 0.7188, 0.5, 0.7188, 0.5, 0.4688, 0.5, 0.4688, 0.5, 0.4375, 0.5, 0.4375, 0.5, 0.1875, 0.5, 0.1875, 0.5, 0.1562, 0.5, 0.1562, 0.5, 0.875, 0.5, 0.875, 0.5, 0.8438, 0.5, 0.8438, 0.5, 0.5938, 0.5, 0.5938, 0.5, 0.5625, 0.5, 0.5625, 0.5, 0.3125, 0.5, 0.3125, 0.5, 0.2812, 0.5, 0.2812, 0.5, 1.0, 0.5, 1.0, 0.5, 0.9688, 0.5, 0.9688, 0.5, 0.03125, 0.5, 0.03125, 0.5, 0.0, 0.5, 0.0, 0.5, 0.7188, 0.5, 0.7188, 0.5, 0.6875, 0.5, 0.6875, 0.5, 0.4375, 0.5, 0.4375, 0.5, 0.4062, 0.5, 0.4062, 0.5, 0.1562, 0.5, 0.1562, 0.5, 0.125, 0.5, 0.125, 0.5, 0.8438, 0.5, 0.8438, 0.5, 0.8125, 0.5, 0.8125, 0.5, 0.5625, 0.5, 0.5625, 0.5, 0.5312, 0.5, 0.5312, 0.5, 0.2812, 0.5, 0.2812, 0.5, 0.25, 0.5, 0.25, 0.5, 0.25, 0.5, 0.25, 0.5, 0.2188, 0.5, 0.2188, 0.5, 0.6562, 0.5, 0.6562, 0.5, 0.625, 0.5, 0.625, 0.5, 0.2188, 0.5, 0.2188, 0.5, 0.1875, 0.5, 0.1875, 0.5, 0.625, 0.5, 0.625, 0.5, 0.5938, 0.5, 0.5938, 0.5, 0.1875, 0.5, 0.1875, 0.5, 0.1562, 0.5, 0.1562, 0.5, 0.5938, 0.5, 0.5938, 0.5, 0.5625, 0.5, 0.5625, 0.5, 1.0, 0.5, 1.0, 0.5, 0.9688, 0.5, 0.9688, 0.5, 0.1562, 0.5, 0.1562, 0.5, 0.125, 0.5, 0.125, 0.5, 0.5625, 0.5, 0.5625, 0.5, 0.5312, 0.5, 0.5312, 0.5, 0.9688, 0.5, 0.9688, 0.5, 0.9375, 0.5, 0.9375, 0.5, 0.125, 0.5, 0.125, 0.5, 0.09375, 0.5, 0.09375, 0.5, 0.5312, 0.5, 0.5312, 0.5, 0.5, 0.5, 0.5, 0.5, 0.9375, 0.5, 0.9375, 0.5, 0.9062, 0.5, 0.9062, 0.5, 0.09375, 0.5, 0.09375, 0.5, 0.0625, 0.5, 0.0625, 0.5, 0.5, 0.5, 0.5, 0.5, 0.4688, 0.5, 0.4688, 0.5, 0.9062, 0.5, 0.9062, 0.5, 0.875, 0.5, 0.875, 0.5, 0.0625, 0.5, 0.0625, 0.5, 0.03125, 0.5, 0.03125, 0.5, 0.4688, 0.5, 0.4688, 0.5, 0.4375, 0.5, 0.4375, 0.5, 0.875, 0.5, 0.875, 0.5, 0.8438, 0.5, 0.8438, 0.5, 0.03125, 0.5, 0.03125, 0.5, 0.0, 0.5, 0.0, 0.5, 0.4375, 0.5, 0.4375, 0.5, 0.4062, 0.5, 0.4062, 0.5, 0.8438, 0.5, 0.8438, 0.5, 0.8125, 0.5, 0.8125, 0.5, 0.4062, 0.5, 0.4062, 0.5, 0.375, 0.5, 0.375, 0.5, 0.8125, 0.5, 0.8125, 0.5, 0.7812, 0.5, 0.7812, 0.5, 0.375, 0.5, 0.375, 0.5, 0.3438, 0.5, 0.3438, 0.5, 0.7812, 0.5, 0.7812, 0.5, 0.75, 0.5, 0.75, 0.5, 0.3438, 0.5, 0.3438, 0.5, 0.3125, 0.5, 0.3125, 0.5, 0.75, 0.5, 0.75, 0.5, 0.7188, 0.5, 0.7188, 0.5, 0.3125, 0.5, 0.3125, 0.5, 0.2812, 0.5, 0.2812, 0.5, 0.7188, 0.5, 0.7188, 0.5, 0.6875, 0.5, 0.6875, 0.5, 0.2812, 0.5, 0.2812, 0.5, 0.25, 0.5, 0.25, 0.5, 0.6875, 0.5, 0.6875, 0.5, 0.6562, 0.5, 0.6562, 0.5, 1.0, 0.5, 1.0, 0.5, 0.9688, 0.5, 0.9688, 0.5, 0.1562, 0.5, 0.1562, 0.5, 0.125, 0.5, 0.125, 0.5, 0.5625, 0.5, 0.5625, 0.5, 0.5312, 0.5, 0.5312, 0.5, 0.9688, 0.5, 0.9688, 0.5, 0.9375, 0.5, 0.9375, 0.5, 0.125, 0.5, 0.125, 0.5, 0.09375, 0.5, 0.09375, 0.5, 0.5312, 0.5, 0.5312, 0.5, 0.5, 0.5, 0.5, 0.5, 0.9375, 0.5, 0.9375, 0.5, 0.9062, 0.5, 0.9062, 0.5, 0.09375, 0.5, 0.09375, 0.5, 0.0625, 0.5, 0.0625, 0.5, 0.5, 0.5, 0.5, 0.5, 0.4688, 0.5, 0.4688, 0.5, 0.9062, 0.5, 0.9062, 0.5, 0.875, 0.5, 0.875, 0.5, 0.0625, 0.5, 0.0625, 0.5, 0.03125, 0.5, 0.03125, 0.5, 0.4688, 0.5, 0.4688, 0.5, 0.4375, 0.5, 0.4375, 0.5, 0.875, 0.5, 0.875, 0.5, 0.8438, 0.5, 0.8438, 0.5, 0.03125, 0.5, 0.03125, 0.5, 0.0, 0.5, 0.0, 0.5, 0.4375, 0.5, 0.4375, 0.5, 0.4062, 0.5, 0.4062, 0.5, 0.8438, 0.5, 0.8438, 0.5, 0.8125, 0.5, 0.8125, 0.5, 0.4062, 0.5, 0.4062, 0.5, 0.375, 0.5, 0.375, 0.5, 0.8125, 0.5, 0.8125, 0.5, 0.7812, 0.5, 0.7812, 0.5, 0.375, 0.5, 0.375, 0.5, 0.3438, 0.5, 0.3438, 0.5, 0.7812, 0.5, 0.7812, 0.5, 0.75, 0.5, 0.75, 0.5, 0.3438, 0.5, 0.3438, 0.5, 0.3125, 0.5, 0.3125, 0.5, 0.75, 0.5, 0.75, 0.5, 0.7188, 0.5, 0.7188, 0.5, 0.3125, 0.5, 0.3125, 0.5, 0.2812, 0.5, 0.2812, 0.5, 0.7188, 0.5, 0.7188, 0.5, 0.6875, 0.5, 0.6875, 0.5, 0.2812, 0.5, 0.2812, 0.5, 0.25, 0.5, 0.25, 0.5, 0.6875, 0.5, 0.6875, 0.5, 0.6562, 0.5, 0.6562, 0.5, 0.25, 0.5, 0.25, 0.5, 0.2188, 0.5, 0.2188, 0.5, 0.6562, 0.5, 0.6562, 0.5, 0.625, 0.5, 0.625, 0.5, 0.2188, 0.5, 0.2188, 0.5, 0.1875, 0.5, 0.1875, 0.5, 0.625, 0.5, 0.625, 0.5, 0.5938, 0.5, 0.5938, 0.5, 0.1875, 0.5, 0.1875, 0.5, 0.1562, 0.5, 0.1562, 0.5, 0.5938, 0.5, 0.5938, 0.5, 0.5625, 0.5, 0.5625, 0.5, 0.9062, 0.5, 0.9062, 0.5, 0.875, 0.5, 0.875, 0.5, 0.0625, 0.5, 0.0625, 0.5, 0.03125, 0.5, 0.03125, 0.5, 0.4688, 0.5, 0.4688, 0.5, 0.4375, 0.5, 0.4375, 0.5, 0.875, 0.5, 0.875, 0.5, 0.8438, 0.5, 0.8438, 0.5, 0.03125, 0.5, 0.03125, 0.5, 0.0, 0.5, 0.0, 0.5, 0.4375, 0.5, 0.4375, 0.5, 0.4062, 0.5, 0.4062, 0.5, 0.8438, 0.5, 0.8438, 0.5, 0.8125, 0.5, 0.8125, 0.5, 0.4062, 0.5, 0.4062, 0.5, 0.375, 0.5, 0.375, 0.5, 0.8125, 0.5, 0.8125, 0.5, 0.7812, 0.5, 0.7812, 0.5, 0.375, 0.5, 0.375, 0.5, 0.3438, 0.5, 0.3438, 0.5, 0.7812, 0.5, 0.7812, 0.5, 0.75, 0.5, 0.75, 0.5, 0.3438, 0.5, 0.3438, 0.5, 0.3125, 0.5, 0.3125, 0.5, 0.75, 0.5, 0.75, 0.5, 0.7188, 0.5, 0.7188, 0.5, 0.3125, 0.5, 0.3125, 0.5, 0.2812, 0.5, 0.2812, 0.5, 0.7188, 0.5, 0.7188, 0.5, 0.6875, 0.5, 0.6875, 0.5, 0.2812, 0.5, 0.2812, 0.5, 0.25, 0.5, 0.25, 0.5, 0.6875, 0.5, 0.6875, 0.5, 0.6562, 0.5, 0.6562, 0.5, 0.25, 0.5, 0.25, 0.5, 0.2188, 0.5, 0.2188, 0.5, 0.6562, 0.5, 0.6562, 0.5, 0.625, 0.5, 0.625, 0.5, 0.2188, 0.5, 0.2188, 0.5, 0.1875, 0.5, 0.1875, 0.5, 0.625, 0.5, 0.625, 0.5, 0.5938, 0.5, 0.5938, 0.5, 0.1875, 0.5, 0.1875, 0.5, 0.1562, 0.5, 0.1562, 0.5, 0.5938, 0.5, 0.5938, 0.5, 0.5625, 0.5, 0.5625, 0.5, 1.0, 0.5, 1.0, 0.5, 0.9688, 0.5, 0.9688, 0.5, 0.1562, 0.5, 0.1562, 0.5, 0.125, 0.5, 0.125, 0.5, 0.5625, 0.5, 0.5625, 0.5, 0.5312, 0.5, 0.5312, 0.5, 0.9688, 0.5, 0.9688, 0.5, 0.9375, 0.5, 0.9375, 0.5, 0.125, 0.5, 0.125, 0.5, 0.09375, 0.5, 0.09375, 0.5, 0.5312, 0.5, 0.5312, 0.5, 0.5, 0.5, 0.5, 0.5, 0.9375, 0.5, 0.9375, 0.5, 0.9062, 0.5, 0.9062, 0.5, 0.09375, 0.5, 0.09375, 0.5, 0.0625, 0.5, 0.0625, 0.5, 0.5, 0.5, 0.5, 0.5, 0.4688, 0.5, 0.4688, 0.5, 0.3125, 1.0, 0.3125, 1.0, 0.3438, 1.0, 0.3438, 1.0, 0.7188, 1.0, 0.7188, 1.0, 0.75, 1.0, 0.75, 1.0, 0.2812, 1.0, 0.2812, 1.0, 0.3125, 1.0, 0.3125, 1.0, 0.6875, 1.0, 0.6875, 1.0, 0.7188, 1.0, 0.7188, 1.0, 0.25, 1.0, 0.25, 1.0, 0.2812, 1.0, 0.2812, 1.0, 0.6562, 1.0, 0.6562, 1.0, 0.6875, 1.0, 0.6875, 1.0, 0.2188, 1.0, 0.2188, 1.0, 0.25, 1.0, 0.25, 1.0, 0.625, 1.0, 0.625, 1.0, 0.6562, 1.0, 0.6562, 1.0, 0.1875, 1.0, 0.1875, 1.0, 0.2188, 1.0, 0.2188, 1.0, 0.5938, 1.0, 0.5938, 1.0, 0.625, 1.0, 0.625, 1.0, 0.1562, 1.0, 0.1562, 1.0, 0.1875, 1.0, 0.1875, 1.0, 0.5625, 1.0, 0.5625, 1.0, 0.5938, 1.0, 0.5938, 1.0, 0.9688, 1.0, 0.9688, 1.0, 1.0, 1.0, 1.0, 1.0, 0.125, 1.0, 0.125, 1.0, 0.1562, 1.0, 0.1562, 1.0, 0.5312, 1.0, 0.5312, 1.0, 0.5625, 1.0, 0.5625, 1.0, 0.9375, 1.0, 0.9375, 1.0, 0.9688, 1.0, 0.9688, 1.0, 0.09375, 1.0, 0.09375, 1.0, 0.125, 1.0, 0.125, 1.0, 0.5, 1.0, 0.5, 1.0, 0.5312, 1.0, 0.5312, 1.0, 0.9062, 1.0, 0.9062, 1.0, 0.9375, 1.0, 0.9375, 1.0, 0.0625, 1.0, 0.0625, 1.0, 0.09375, 1.0, 0.09375, 1.0, 0.4688, 1.0, 0.4688, 1.0, 0.5, 1.0, 0.5, 1.0, 0.875, 1.0, 0.875, 1.0, 0.9062, 1.0, 0.9062, 1.0, 0.03125, 1.0, 0.03125, 1.0, 0.0625, 1.0, 0.0625, 1.0, 0.4375, 1.0, 0.4375, 1.0, 0.4688, 1.0, 0.4688, 1.0, 0.8438, 1.0, 0.8438, 1.0, 0.875, 1.0, 0.875, 1.0, 0.0, 1.0, 0.0, 1.0, 0.03125, 1.0, 0.03125, 1.0, 0.4062, 1.0, 0.4062, 1.0, 0.4375, 1.0, 0.4375, 1.0, 0.8125, 1.0, 0.8125, 1.0, 0.8438, 1.0, 0.8438, 1.0, 0.375, 1.0, 0.375, 1.0, 0.4062, 1.0, 0.4062, 1.0, 0.7812, 1.0, 0.7812, 1.0, 0.8125, 1.0, 0.8125, 1.0, 0.3438, 1.0, 0.3438, 1.0, 0.375, 1.0, 0.375, 1.0, 0.75, 1.0, 0.75, 1.0, 0.7812, 1.0, 0.7812, 1.0, 0.03125, 0.5, 0.0, 0.5, 0.0, 0.75, 0.03125, 0.75, 0.0625, 0.5, 0.03125, 0.5, 0.03125, 0.75, 0.0625, 0.75, 0.09375, 0.5, 0.0625, 0.5, 0.0625, 0.75, 0.09375, 0.75, 0.125, 0.5, 0.09375, 0.5, 0.09375, 0.75, 0.125, 0.75, 0.1562, 0.5, 0.125, 0.5, 0.125, 0.75, 0.1562, 0.75, 0.1875, 0.5, 0.1562, 0.5, 0.1562, 0.75, 0.1875, 0.75, 0.2188, 0.5, 0.1875, 0.5, 0.1875, 0.75, 0.2188, 0.75, 0.25, 0.5, 0.2188, 0.5, 0.2188, 0.75, 0.25, 0.75, 0.2812, 0.5, 0.25, 0.5, 0.25, 0.75, 0.2812, 0.75, 0.3125, 0.5, 0.2812, 0.5, 0.2812, 0.75, 0.3125, 0.75, 0.3438, 0.5, 0.3125, 0.5, 0.3125, 0.75, 0.3438, 0.75, 0.375, 0.5, 0.3438, 0.5, 0.3438, 0.75, 0.375, 0.75, 0.4062, 0.5, 0.375, 0.5, 0.375, 0.75, 0.4063, 0.75, 0.4375, 0.5, 0.4062, 0.5, 0.4063, 0.75, 0.4375, 0.75, 0.4688, 0.5, 0.4375, 0.5, 0.4375, 0.75, 0.4688, 0.75, 0.5, 0.5, 0.4688, 0.5, 0.4688, 0.75, 0.5, 0.75, 0.5312, 0.5, 0.5, 0.5, 0.5, 0.75, 0.5312, 0.75, 0.5625, 0.5, 0.5312, 0.5, 0.5312, 0.75, 0.5625, 0.75, 0.5938, 0.5, 0.5625, 0.5, 0.5625, 0.75, 0.5938, 0.75, 0.625, 0.5, 0.5938, 0.5, 0.5938, 0.75, 0.625, 0.75, 0.6562, 0.5, 0.625, 0.5, 0.625, 0.75, 0.6562, 0.75, 0.6875, 0.5, 0.6562, 0.5, 0.6562, 0.75, 0.6875, 0.75, 0.7188, 0.5, 0.6875, 0.5, 0.6875, 0.75, 0.7188, 0.75, 0.75, 0.5, 0.7188, 0.5, 0.7188, 0.75, 0.75, 0.75, 0.7812, 0.5, 0.75, 0.5, 0.75, 0.75, 0.7812, 0.75, 0.8125, 0.5, 0.7812, 0.5, 0.7812, 0.75, 0.8125, 0.75, 0.8438, 0.5, 0.8125, 0.5, 0.8125, 0.75, 0.8437, 0.75, 0.875, 0.5, 0.8438, 0.5, 0.8437, 0.75, 0.875, 0.75, 0.9062, 0.5, 0.875, 0.5, 0.875, 0.75, 0.9062, 0.75, 0.9375, 0.5, 0.9062, 0.5, 0.9062, 0.75, 0.9375, 0.75, 0.9688, 0.5, 0.9375, 0.5, 0.9375, 0.75, 0.9687, 0.75, 1.0, 0.5, 0.9688, 0.5, 0.9687, 0.75, 1.0, 0.75, 1.0, 0.75, 1.0, 1.0, 0.9688, 1.0, 0.9687, 0.75, 0.9687, 0.75, 0.9688, 1.0, 0.9375, 1.0, 0.9375, 0.75, 0.9375, 0.75, 0.9375, 1.0, 0.9062, 1.0, 0.9062, 0.75, 0.9062, 0.75, 0.9062, 1.0, 0.875, 1.0, 0.875, 0.75, 0.875, 0.75, 0.875, 1.0, 0.8438, 1.0, 0.8437, 0.75, 0.8437, 0.75, 0.8438, 1.0, 0.8125, 1.0, 0.8125, 0.75, 0.8125, 0.75, 0.8125, 1.0, 0.7812, 1.0, 0.7812, 0.75, 0.7812, 0.75, 0.7812, 1.0, 0.75, 1.0, 0.75, 0.75, 0.75, 0.75, 0.75, 1.0, 0.7188, 1.0, 0.7188, 0.75, 0.7188, 0.75, 0.7188, 1.0, 0.6875, 1.0, 0.6875, 0.75, 0.6875, 0.75, 0.6875, 1.0, 0.6562, 1.0, 0.6562, 0.75, 0.6562, 0.75, 0.6562, 1.0, 0.625, 1.0, 0.625, 0.75, 0.625, 0.75, 0.625, 1.0, 0.5938, 1.0, 0.5938, 0.75, 0.5938, 0.75, 0.5938, 1.0, 0.5625, 1.0, 0.5625, 0.75, 0.5625, 0.75, 0.5625, 1.0, 0.5312, 1.0, 0.5312, 0.75, 0.5312, 0.75, 0.5312, 1.0, 0.5, 1.0, 0.5, 0.75, 0.5, 0.75, 0.5, 1.0, 0.4688, 1.0, 0.4688, 0.75, 0.4688, 0.75, 0.4688, 1.0, 0.4375, 1.0, 0.4375, 0.75, 0.4375, 0.75, 0.4375, 1.0, 0.4062, 1.0, 0.4063, 0.75, 0.4063, 0.75, 0.4062, 1.0, 0.375, 1.0, 0.375, 0.75, 0.375, 0.75, 0.375, 1.0, 0.3438, 1.0, 0.3438, 0.75, 0.3438, 0.75, 0.3438, 1.0, 0.3125, 1.0, 0.3125, 0.75, 0.3125, 0.75, 0.3125, 1.0, 0.2812, 1.0, 0.2812, 0.75, 0.2812, 0.75, 0.2812, 1.0, 0.25, 1.0, 0.25, 0.75, 0.25, 0.75, 0.25, 1.0, 0.2188, 1.0, 0.2188, 0.75, 0.2188, 0.75, 0.2188, 1.0, 0.1875, 1.0, 0.1875, 0.75, 0.1875, 0.75, 0.1875, 1.0, 0.1562, 1.0, 0.1562, 0.75, 0.1562, 0.75, 0.1562, 1.0, 0.125, 1.0, 0.125, 0.75, 0.125, 0.75, 0.125, 1.0, 0.09375, 1.0, 0.09375, 0.75, 0.09375, 0.75, 0.09375, 1.0, 0.0625, 1.0, 0.0625, 0.75, 0.0625, 0.75, 0.0625, 1.0, 0.03125, 1.0, 0.03125, 0.75, 0.03125, 0.75, 0.03125, 1.0, 0.0, 1.0, 0.0, 0.75, 0.6875, 1.0, 0.7188, 1.0, 0.7188, 1.0, 0.6875, 1.0, 0.4062, 1.0, 0.4375, 1.0, 0.4375, 1.0, 0.4062, 1.0, 0.125, 1.0, 0.1562, 1.0, 0.1562, 1.0, 0.125, 1.0, 0.8125, 1.0, 0.8438, 1.0, 0.8438, 1.0, 0.8125, 1.0, 0.5312, 1.0, 0.5625, 1.0, 0.5625, 1.0, 0.5312, 1.0, 0.25, 1.0, 0.2812, 1.0, 0.2812, 1.0, 0.25, 1.0, 0.9375, 1.0, 0.9688, 1.0, 0.9688, 1.0, 0.9375, 1.0, 0.6562, 1.0, 0.6875, 1.0, 0.6875, 1.0, 0.6562, 1.0, 0.375, 1.0, 0.4062, 1.0, 0.4062, 1.0, 0.375, 1.0, 0.09375, 1.0, 0.125, 1.0, 0.125, 1.0, 0.09375, 1.0, 0.7812, 1.0, 0.8125, 1.0, 0.8125, 1.0, 0.7812, 1.0, 0.5, 1.0, 0.5312, 1.0, 0.5312, 1.0, 0.5, 1.0, 0.2188, 1.0, 0.25, 1.0, 0.25, 1.0, 0.2188, 1.0, 0.9062, 1.0, 0.9375, 1.0, 0.9375, 1.0, 0.9062, 1.0, 0.625, 1.0, 0.6562, 1.0, 0.6562, 1.0, 0.625, 1.0, 0.3438, 1.0, 0.375, 1.0, 0.375, 1.0, 0.3438, 1.0, 0.0625, 1.0, 0.09375, 1.0, 0.09375, 1.0, 0.0625, 1.0, 0.75, 1.0, 0.7812, 1.0, 0.7812, 1.0, 0.75, 1.0, 0.4688, 1.0, 0.5, 1.0, 0.5, 1.0, 0.4688, 1.0, 0.1875, 1.0, 0.2188, 1.0, 0.2188, 1.0, 0.1875, 1.0, 0.875, 1.0, 0.9062, 1.0, 0.9062, 1.0, 0.875, 1.0, 0.5938, 1.0, 0.625, 1.0, 0.625, 1.0, 0.5938, 1.0, 0.3125, 1.0, 0.3438, 1.0, 0.3438, 1.0, 0.3125, 1.0, 0.03125, 1.0, 0.0625, 1.0, 0.0625, 1.0, 0.03125, 1.0, 0.7188, 1.0, 0.75, 1.0, 0.75, 1.0, 0.7188, 1.0, 0.4375, 1.0, 0.4688, 1.0, 0.4688, 1.0, 0.4375, 1.0, 0.1562, 1.0, 0.1875, 1.0, 0.1875, 1.0, 0.1562, 1.0, 0.8438, 1.0, 0.875, 1.0, 0.875, 1.0, 0.8438, 1.0, 0.5625, 1.0, 0.5938, 1.0, 0.5938, 1.0, 0.5625, 1.0, 0.2812, 1.0, 0.3125, 1.0, 0.3125, 1.0, 0.2812, 1.0, 0.9688, 1.0, 1.0, 1.0, 1.0, 1.0, 0.9688, 1.0, 0.0, 1.0, 0.03125, 1.0, 0.03125, 1.0, 0.0, 1.0, 0.5, 1.0, 0.5312, 1.0, 0.5312, 1.0, 0.5, 1.0, 0.9062, 1.0, 0.9375, 1.0, 0.9375, 1.0, 0.9062, 1.0, 0.0625, 1.0, 0.09375, 1.0, 0.09375, 1.0, 0.0625, 1.0, 0.4688, 1.0, 0.5, 1.0, 0.5, 1.0, 0.4688, 1.0, 0.875, 1.0, 0.9062, 1.0, 0.9062, 1.0, 0.875, 1.0, 0.03125, 1.0, 0.0625, 1.0, 0.0625, 1.0, 0.03125, 1.0, 0.4375, 1.0, 0.4688, 1.0, 0.4688, 1.0, 0.4375, 1.0, 0.8438, 1.0, 0.875, 1.0, 0.875, 1.0, 0.8438, 1.0, 0.0, 1.0, 0.03125, 1.0, 0.03125, 1.0, 0.0, 1.0, 0.4062, 1.0, 0.4375, 1.0, 0.4375, 1.0, 0.4062, 1.0, 0.8125, 1.0, 0.8438, 1.0, 0.8438, 1.0, 0.8125, 1.0, 0.375, 1.0, 0.4062, 1.0, 0.4062, 1.0, 0.375, 1.0, 0.7812, 1.0, 0.8125, 1.0, 0.8125, 1.0, 0.7812, 1.0, 0.3438, 1.0, 0.375, 1.0, 0.375, 1.0, 0.3438, 1.0, 0.75, 1.0, 0.7812, 1.0, 0.7812, 1.0, 0.75, 1.0, 0.3125, 1.0, 0.3438, 1.0, 0.3438, 1.0, 0.3125, 1.0, 0.7188, 1.0, 0.75, 1.0, 0.75, 1.0, 0.7188, 1.0, 0.2812, 1.0, 0.3125, 1.0, 0.3125, 1.0, 0.2812, 1.0, 0.6875, 1.0, 0.7188, 1.0, 0.7188, 1.0, 0.6875, 1.0, 0.25, 1.0, 0.2812, 1.0, 0.2812, 1.0, 0.25, 1.0, 0.6562, 1.0, 0.6875, 1.0, 0.6875, 1.0, 0.6562, 1.0, 0.2188, 1.0, 0.25, 1.0, 0.25, 1.0, 0.2188, 1.0, 0.625, 1.0, 0.6562, 1.0, 0.6562, 1.0, 0.625, 1.0, 0.1875, 1.0, 0.2188, 1.0, 0.2188, 1.0, 0.1875, 1.0, 0.5938, 1.0, 0.625, 1.0, 0.625, 1.0, 0.5938, 1.0, 0.1562, 1.0, 0.1875, 1.0, 0.1875, 1.0, 0.1562, 1.0, 0.5625, 1.0, 0.5938, 1.0, 0.5938, 1.0, 0.5625, 1.0, 0.9688, 1.0, 1.0, 1.0, 1.0, 1.0, 0.9688, 1.0, 0.125, 1.0, 0.1562, 1.0, 0.1562, 1.0, 0.125, 1.0, 0.5312, 1.0, 0.5625, 1.0, 0.5625, 1.0, 0.5312, 1.0, 0.9375, 1.0, 0.9688, 1.0, 0.9688, 1.0, 0.9375, 1.0, 0.09375, 1.0, 0.125, 1.0, 0.125, 1.0, 0.09375, 1.0, 0.9688, 0.5, 0.9375, 0.5, 0.9375, 0.5, 0.9688, 0.5, 0.6875, 0.5, 0.6562, 0.5, 0.6562, 0.5, 0.6875, 0.5, 0.4062, 0.5, 0.375, 0.5, 0.375, 0.5, 0.4062, 0.5, 0.125, 0.5, 0.09375, 0.5, 0.09375, 0.5, 0.125, 0.5, 0.8125, 0.5, 0.7812, 0.5, 0.7812, 0.5, 0.8125, 0.5, 0.5312, 0.5, 0.5, 0.5, 0.5, 0.5, 0.5312, 0.5, 0.25, 0.5, 0.2188, 0.5, 0.2188, 0.5, 0.25, 0.5, 0.9375, 0.5, 0.9062, 0.5, 0.9062, 0.5, 0.9375, 0.5, 0.6562, 0.5, 0.625, 0.5, 0.625, 0.5, 0.6562, 0.5, 0.375, 0.5, 0.3438, 0.5, 0.3438, 0.5, 0.375, 0.5, 0.09375, 0.5, 0.0625, 0.5, 0.0625, 0.5, 0.09375, 0.5, 0.7812, 0.5, 0.75, 0.5, 0.75, 0.5, 0.7812, 0.5, 0.5, 0.5, 0.4688, 0.5, 0.4688, 0.5, 0.5, 0.5, 0.2188, 0.5, 0.1875, 0.5, 0.1875, 0.5, 0.2188, 0.5, 0.9062, 0.5, 0.875, 0.5, 0.875, 0.5, 0.9062, 0.5, 0.625, 0.5, 0.5938, 0.5, 0.5938, 0.5, 0.625, 0.5, 0.3438, 0.5, 0.3125, 0.5, 0.3125, 0.5, 0.3438, 0.5, 0.0625, 0.5, 0.03125, 0.5, 0.03125, 0.5, 0.0625, 0.5, 0.75, 0.5, 0.7188, 0.5, 0.7188, 0.5, 0.75, 0.5, 0.4688, 0.5, 0.4375, 0.5, 0.4375, 0.5, 0.4688, 0.5, 0.1875, 0.5, 0.1562, 0.5, 0.1562, 0.5, 0.1875, 0.5, 0.875, 0.5, 0.8438, 0.5, 0.8438, 0.5, 0.875, 0.5, 0.5938, 0.5, 0.5625, 0.5, 0.5625, 0.5, 0.5938, 0.5, 0.3125, 0.5, 0.2812, 0.5, 0.2812, 0.5, 0.3125, 0.5, 1.0, 0.5, 0.9688, 0.5, 0.9688, 0.5, 1.0, 0.5, 0.03125, 0.5, 0.0, 0.5, 0.0, 0.5, 0.03125, 0.5, 0.7188, 0.5, 0.6875, 0.5, 0.6875, 0.5, 0.7188, 0.5, 0.4375, 0.5, 0.4062, 0.5, 0.4062, 0.5, 0.4375, 0.5, 0.1562, 0.5, 0.125, 0.5, 0.125, 0.5, 0.1562, 0.5, 0.8438, 0.5, 0.8125, 0.5, 0.8125, 0.5, 0.8438, 0.5, 0.5625, 0.5, 0.5312, 0.5, 0.5312, 0.5, 0.5625, 0.5, 0.2812, 0.5, 0.25, 0.5, 0.25, 0.5, 0.2812, 0.5, 0.25, 0.5, 0.2188, 0.5, 0.2188, 0.5, 0.25, 0.5, 0.6562, 0.5, 0.625, 0.5, 0.625, 0.5, 0.6562, 0.5, 0.2188, 0.5, 0.1875, 0.5, 0.1875, 0.5, 0.2188, 0.5, 0.625, 0.5, 0.5938, 0.5, 0.5938, 0.5, 0.625, 0.5, 0.1875, 0.5, 0.1562, 0.5, 0.1562, 0.5, 0.1875, 0.5, 0.5938, 0.5, 0.5625, 0.5, 0.5625, 0.5, 0.5938, 0.5, 1.0, 0.5, 0.9688, 0.5, 0.9688, 0.5, 1.0, 0.5, 0.1562, 0.5, 0.125, 0.5, 0.125, 0.5, 0.1562, 0.5, 0.5625, 0.5, 0.5312, 0.5, 0.5312, 0.5, 0.5625, 0.5, 0.9688, 0.5, 0.9375, 0.5, 0.9375, 0.5, 0.9688, 0.5, 0.125, 0.5, 0.09375, 0.5, 0.09375, 0.5, 0.125, 0.5, 0.5312, 0.5, 0.5, 0.5, 0.5, 0.5, 0.5312, 0.5, 0.9375, 0.5, 0.9062, 0.5, 0.9062, 0.5, 0.9375, 0.5, 0.09375, 0.5, 0.0625, 0.5, 0.0625, 0.5, 0.09375, 0.5, 0.5, 0.5, 0.4688, 0.5, 0.4688, 0.5, 0.5, 0.5, 0.9062, 0.5, 0.875, 0.5, 0.875, 0.5, 0.9062, 0.5, 0.0625, 0.5, 0.03125, 0.5, 0.03125, 0.5, 0.0625, 0.5, 0.4688, 0.5, 0.4375, 0.5, 0.4375, 0.5, 0.4688, 0.5, 0.875, 0.5, 0.8438, 0.5, 0.8438, 0.5, 0.875, 0.5, 0.03125, 0.5, 0.0, 0.5, 0.0, 0.5, 0.03125, 0.5, 0.4375, 0.5, 0.4062, 0.5, 0.4062, 0.5, 0.4375, 0.5, 0.8438, 0.5, 0.8125, 0.5, 0.8125, 0.5, 0.8438, 0.5, 0.4062, 0.5, 0.375, 0.5, 0.375, 0.5, 0.4062, 0.5, 0.8125, 0.5, 0.7812, 0.5, 0.7812, 0.5, 0.8125, 0.5, 0.375, 0.5, 0.3438, 0.5, 0.3438, 0.5, 0.375, 0.5, 0.7812, 0.5, 0.75, 0.5, 0.75, 0.5, 0.7812, 0.5, 0.3438, 0.5, 0.3125, 0.5, 0.3125, 0.5, 0.3438, 0.5, 0.75, 0.5, 0.7188, 0.5, 0.7188, 0.5, 0.75, 0.5, 0.3125, 0.5, 0.2812, 0.5, 0.2812, 0.5, 0.3125, 0.5, 0.7188, 0.5, 0.6875, 0.5, 0.6875, 0.5, 0.7188, 0.5, 0.2812, 0.5, 0.25, 0.5, 0.25, 0.5, 0.2812, 0.5, 0.6875, 0.5, 0.6562, 0.5, 0.6562, 0.5, 0.6875, 0.5, 1.0, 0.5, 0.9688, 0.5, 0.9688, 0.5, 1.0, 0.5, 0.1562, 0.5, 0.125, 0.5, 0.125, 0.5, 0.1562, 0.5, 0.5625, 0.5, 0.5312, 0.5, 0.5312, 0.5, 0.5625, 0.5, 0.9688, 0.5, 0.9375, 0.5, 0.9375, 0.5, 0.9688, 0.5, 0.125, 0.5, 0.09375, 0.5, 0.09375, 0.5, 0.125, 0.5, 0.5312, 0.5, 0.5, 0.5, 0.5, 0.5, 0.5312, 0.5, 0.9375, 0.5, 0.9062, 0.5, 0.9062, 0.5, 0.9375, 0.5, 0.09375, 0.5, 0.0625, 0.5, 0.0625, 0.5, 0.09375, 0.5, 0.5, 0.5, 0.4688, 0.5, 0.4688, 0.5, 0.5, 0.5, 0.9062, 0.5, 0.875, 0.5, 0.875, 0.5, 0.9062, 0.5, 0.0625, 0.5, 0.03125, 0.5, 0.03125, 0.5, 0.0625, 0.5, 0.4688, 0.5, 0.4375, 0.5, 0.4375, 0.5, 0.4688, 0.5, 0.875, 0.5, 0.8438, 0.5, 0.8438, 0.5, 0.875, 0.5, 0.03125, 0.5, 0.0, 0.5, 0.0, 0.5, 0.03125, 0.5, 0.4375, 0.5, 0.4062, 0.5, 0.4062, 0.5, 0.4375, 0.5, 0.8438, 0.5, 0.8125, 0.5, 0.8125, 0.5, 0.8438, 0.5, 0.4062, 0.5, 0.375, 0.5, 0.375, 0.5, 0.4062, 0.5, 0.8125, 0.5, 0.7812, 0.5, 0.7812, 0.5, 0.8125, 0.5, 0.375, 0.5, 0.3438, 0.5, 0.3438, 0.5, 0.375, 0.5, 0.7812, 0.5, 0.75, 0.5, 0.75, 0.5, 0.7812, 0.5, 0.3438, 0.5, 0.3125, 0.5, 0.3125, 0.5, 0.3438, 0.5, 0.75, 0.5, 0.7188, 0.5, 0.7188, 0.5, 0.75, 0.5, 0.3125, 0.5, 0.2812, 0.5, 0.2812, 0.5, 0.3125, 0.5, 0.7188, 0.5, 0.6875, 0.5, 0.6875, 0.5, 0.7188, 0.5, 0.2812, 0.5, 0.25, 0.5, 0.25, 0.5, 0.2812, 0.5, 0.6875, 0.5, 0.6562, 0.5, 0.6562, 0.5, 0.6875, 0.5, 0.25, 0.5, 0.2188, 0.5, 0.2188, 0.5, 0.25, 0.5, 0.6562, 0.5, 0.625, 0.5, 0.625, 0.5, 0.6562, 0.5, 0.2188, 0.5, 0.1875, 0.5, 0.1875, 0.5, 0.2188, 0.5, 0.625, 0.5, 0.5938, 0.5, 0.5938, 0.5, 0.625, 0.5, 0.1875, 0.5, 0.1562, 0.5, 0.1562, 0.5, 0.1875, 0.5, 0.5938, 0.5, 0.5625, 0.5, 0.5625, 0.5, 0.5938, 0.5, 0.9062, 0.5, 0.875, 0.5, 0.875, 0.5, 0.9062, 0.5, 0.0625, 0.5, 0.03125, 0.5, 0.03125, 0.5, 0.0625, 0.5, 0.4688, 0.5, 0.4375, 0.5, 0.4375, 0.5, 0.4688, 0.5, 0.875, 0.5, 0.8438, 0.5, 0.8438, 0.5, 0.875, 0.5, 0.03125, 0.5, 0.0, 0.5, 0.0, 0.5, 0.03125, 0.5, 0.4375, 0.5, 0.4062, 0.5, 0.4062, 0.5, 0.4375, 0.5, 0.8438, 0.5, 0.8125, 0.5, 0.8125, 0.5, 0.8438, 0.5, 0.4062, 0.5, 0.375, 0.5, 0.375, 0.5, 0.4062, 0.5, 0.8125, 0.5, 0.7812, 0.5, 0.7812, 0.5, 0.8125, 0.5, 0.375, 0.5, 0.3438, 0.5, 0.3438, 0.5, 0.375, 0.5, 0.7812, 0.5, 0.75, 0.5, 0.75, 0.5, 0.7812, 0.5, 0.3438, 0.5, 0.3125, 0.5, 0.3125, 0.5, 0.3438, 0.5, 0.75, 0.5, 0.7188, 0.5, 0.7188, 0.5, 0.75, 0.5, 0.3125, 0.5, 0.2812, 0.5, 0.2812, 0.5, 0.3125, 0.5, 0.7188, 0.5, 0.6875, 0.5, 0.6875, 0.5, 0.7188, 0.5, 0.2812, 0.5, 0.25, 0.5, 0.25, 0.5, 0.2812, 0.5, 0.6875, 0.5, 0.6562, 0.5, 0.6562, 0.5, 0.6875, 0.5, 0.25, 0.5, 0.2188, 0.5, 0.2188, 0.5, 0.25, 0.5, 0.6562, 0.5, 0.625, 0.5, 0.625, 0.5, 0.6562, 0.5, 0.2188, 0.5, 0.1875, 0.5, 0.1875, 0.5, 0.2188, 0.5, 0.625, 0.5, 0.5938, 0.5, 0.5938, 0.5, 0.625, 0.5, 0.1875, 0.5, 0.1562, 0.5, 0.1562, 0.5, 0.1875, 0.5, 0.5938, 0.5, 0.5625, 0.5, 0.5625, 0.5, 0.5938, 0.5, 1.0, 0.5, 0.9688, 0.5, 0.9688, 0.5, 1.0, 0.5, 0.1562, 0.5, 0.125, 0.5, 0.125, 0.5, 0.1562, 0.5, 0.5625, 0.5, 0.5312, 0.5, 0.5312, 0.5, 0.5625, 0.5, 0.9688, 0.5, 0.9375, 0.5, 0.9375, 0.5, 0.9688, 0.5, 0.125, 0.5, 0.09375, 0.5, 0.09375, 0.5, 0.125, 0.5, 0.5312, 0.5, 0.5, 0.5, 0.5, 0.5, 0.5312, 0.5, 0.9375, 0.5, 0.9062, 0.5, 0.9062, 0.5, 0.9375, 0.5, 0.09375, 0.5, 0.0625, 0.5, 0.0625, 0.5, 0.09375, 0.5, 0.5, 0.5, 0.4688, 0.5, 0.4688, 0.5, 0.5, 0.5, 0.3125, 1.0, 0.3438, 1.0, 0.3438, 1.0, 0.3125, 1.0, 0.7188, 1.0, 0.75, 1.0, 0.75, 1.0, 0.7188, 1.0, 0.2812, 1.0, 0.3125, 1.0, 0.3125, 1.0, 0.2812, 1.0, 0.6875, 1.0, 0.7188, 1.0, 0.7188, 1.0, 0.6875, 1.0, 0.25, 1.0, 0.2812, 1.0, 0.2812, 1.0, 0.25, 1.0, 0.6562, 1.0, 0.6875, 1.0, 0.6875, 1.0, 0.6562, 1.0, 0.2188, 1.0, 0.25, 1.0, 0.25, 1.0, 0.2188, 1.0, 0.625, 1.0, 0.6562, 1.0, 0.6562, 1.0, 0.625, 1.0, 0.1875, 1.0, 0.2188, 1.0, 0.2188, 1.0, 0.1875, 1.0, 0.5938, 1.0, 0.625, 1.0, 0.625, 1.0, 0.5938, 1.0, 0.1562, 1.0, 0.1875, 1.0, 0.1875, 1.0, 0.1562, 1.0, 0.5625, 1.0, 0.5938, 1.0, 0.5938, 1.0, 0.5625, 1.0, 0.9688, 1.0, 1.0, 1.0, 1.0, 1.0, 0.9688, 1.0, 0.125, 1.0, 0.1562, 1.0, 0.1562, 1.0, 0.125, 1.0, 0.5312, 1.0, 0.5625, 1.0, 0.5625, 1.0, 0.5312, 1.0, 0.9375, 1.0, 0.9688, 1.0, 0.9688, 1.0, 0.9375, 1.0, 0.09375, 1.0, 0.125, 1.0, 0.125, 1.0, 0.09375, 1.0, 0.5, 1.0, 0.5312, 1.0, 0.5312, 1.0, 0.5, 1.0, 0.9062, 1.0, 0.9375, 1.0, 0.9375, 1.0, 0.9062, 1.0, 0.0625, 1.0, 0.09375, 1.0, 0.09375, 1.0, 0.0625, 1.0, 0.4688, 1.0, 0.5, 1.0, 0.5, 1.0, 0.4688, 1.0, 0.875, 1.0, 0.9062, 1.0, 0.9062, 1.0, 0.875, 1.0, 0.03125, 1.0, 0.0625, 1.0, 0.0625, 1.0, 0.03125, 1.0, 0.4375, 1.0, 0.4688, 1.0, 0.4688, 1.0, 0.4375, 1.0, 0.8438, 1.0, 0.875, 1.0, 0.875, 1.0, 0.8438, 1.0, 0.0, 1.0, 0.03125, 1.0, 0.03125, 1.0, 0.0, 1.0, 0.4062, 1.0, 0.4375, 1.0, 0.4375, 1.0, 0.4062, 1.0, 0.8125, 1.0, 0.8438, 1.0, 0.8438, 1.0, 0.8125, 1.0, 0.375, 1.0, 0.4062, 1.0, 0.4062, 1.0, 0.375, 1.0, 0.7812, 1.0, 0.8125, 1.0, 0.8125, 1.0, 0.7812, 1.0, 0.3438, 1.0, 0.375, 1.0, 0.375, 1.0, 0.3438, 1.0, 0.75, 1.0, 0.7812, 1.0, 0.7812, 1.0, 0.75, 1.0, 0.03125, 0.5, 0.03125, 0.75, 0.0, 0.75, 0.0, 0.5, 0.0625, 0.5, 0.0625, 0.75, 0.03125, 0.75, 0.03125, 0.5, 0.09375, 0.5, 0.09375, 0.75, 0.0625, 0.75, 0.0625, 0.5, 0.125, 0.5, 0.125, 0.75, 0.09375, 0.75, 0.09375, 0.5, 0.1562, 0.5, 0.1562, 0.75, 0.125, 0.75, 0.125, 0.5, 0.1875, 0.5, 0.1875, 0.75, 0.1562, 0.75, 0.1562, 0.5, 0.2188, 0.5, 0.2188, 0.75, 0.1875, 0.75, 0.1875, 0.5, 0.25, 0.5, 0.25, 0.75, 0.2188, 0.75, 0.2188, 0.5, 0.2812, 0.5, 0.2812, 0.75, 0.25, 0.75, 0.25, 0.5, 0.3125, 0.5, 0.3125, 0.75, 0.2812, 0.75, 0.2812, 0.5, 0.3438, 0.5, 0.3438, 0.75, 0.3125, 0.75, 0.3125, 0.5, 0.375, 0.5, 0.375, 0.75, 0.3438, 0.75, 0.3438, 0.5, 0.4062, 0.5, 0.4063, 0.75, 0.375, 0.75, 0.375, 0.5, 0.4375, 0.5, 0.4375, 0.75, 0.4063, 0.75, 0.4062, 0.5, 0.4688, 0.5, 0.4688, 0.75, 0.4375, 0.75, 0.4375, 0.5, 0.5, 0.5, 0.5, 0.75, 0.4688, 0.75, 0.4688, 0.5, 0.5312, 0.5, 0.5312, 0.75, 0.5, 0.75, 0.5, 0.5, 0.5625, 0.5, 0.5625, 0.75, 0.5312, 0.75, 0.5312, 0.5, 0.5938, 0.5, 0.5938, 0.75, 0.5625, 0.75, 0.5625, 0.5, 0.625, 0.5, 0.625, 0.75, 0.5938, 0.75, 0.5938, 0.5, 0.6562, 0.5, 0.6562, 0.75, 0.625, 0.75, 0.625, 0.5, 0.6875, 0.5, 0.6875, 0.75, 0.6562, 0.75, 0.6562, 0.5, 0.7188, 0.5, 0.7188, 0.75, 0.6875, 0.75, 0.6875, 0.5, 0.75, 0.5, 0.75, 0.75, 0.7188, 0.75, 0.7188, 0.5, 0.7812, 0.5, 0.7812, 0.75, 0.75, 0.75, 0.75, 0.5, 0.8125, 0.5, 0.8125, 0.75, 0.7812, 0.75, 0.7812, 0.5, 0.8438, 0.5, 0.8437, 0.75, 0.8125, 0.75, 0.8125, 0.5, 0.875, 0.5, 0.875, 0.75, 0.8437, 0.75, 0.8438, 0.5, 0.9062, 0.5, 0.9062, 0.75, 0.875, 0.75, 0.875, 0.5, 0.9375, 0.5, 0.9375, 0.75, 0.9062, 0.75, 0.9062, 0.5, 0.9688, 0.5, 0.9687, 0.75, 0.9375, 0.75, 0.9375, 0.5, 1.0, 0.5, 1.0, 0.75, 0.9687, 0.75, 0.9688, 0.5, 0.1562, 1.0, 0.1875, 1.0, 0.1875, 1.0, 0.1562, 1.0, 0.8438, 1.0, 0.8125, 1.0, 0.8125, 1.0, 0.8438, 1.0, 0.03125, 1.0, 0.0, 1.0, 0.0, 1.0, 0.03125, 1.0, 0.1875, 1.0, 0.2188, 1.0, 0.2188, 1.0, 0.1875, 1.0, 0.875, 1.0, 0.8438, 1.0, 0.8438, 1.0, 0.875, 1.0, 0.0625, 1.0, 0.03125, 1.0, 0.03125, 1.0, 0.0625, 1.0, 0.2188, 1.0, 0.25, 1.0, 0.25, 1.0, 0.2188, 1.0, 0.9062, 1.0, 0.875, 1.0, 0.875, 1.0, 0.9062, 1.0, 0.09375, 1.0, 0.0625, 1.0, 0.0625, 1.0, 0.09375, 1.0, 0.25, 1.0, 0.2812, 1.0, 0.2812, 1.0, 0.25, 1.0, 0.9375, 1.0, 0.9062, 1.0, 0.9062, 1.0, 0.9375, 1.0, 0.125, 1.0, 0.09375, 1.0, 0.09375, 1.0, 0.125, 1.0, 0.2812, 1.0, 0.3125, 1.0, 0.3125, 1.0, 0.2812, 1.0, 0.9688, 1.0, 0.9375, 1.0, 0.9375, 1.0, 0.9688, 1.0, 0.1562, 1.0, 0.125, 1.0, 0.125, 1.0, 0.1562, 1.0, 0.3125, 1.0, 0.3438, 1.0, 0.3438, 1.0, 0.3125, 1.0, 1.0, 1.0, 0.9688, 1.0, 0.9688, 1.0, 1.0, 1.0, 0.1875, 1.0, 0.1562, 1.0, 0.1562, 1.0, 0.1875, 1.0, 0.3438, 1.0, 0.375, 1.0, 0.375, 1.0, 0.3438, 1.0, 0.2188, 1.0, 0.1875, 1.0, 0.1875, 1.0, 0.2188, 1.0, 0.375, 1.0, 0.4062, 1.0, 0.4062, 1.0, 0.375, 1.0, 0.25, 1.0, 0.2188, 1.0, 0.2188, 1.0, 0.25, 1.0, 0.4062, 1.0, 0.4375, 1.0, 0.4375, 1.0, 0.4062, 1.0, 0.2812, 1.0, 0.25, 1.0, 0.25, 1.0, 0.2812, 1.0, 0.4375, 1.0, 0.4688, 1.0, 0.4688, 1.0, 0.4375, 1.0, 0.3125, 1.0, 0.2812, 1.0, 0.2812, 1.0, 0.3125, 1.0, 0.4688, 1.0, 0.5, 1.0, 0.5, 1.0, 0.4688, 1.0, 0.3438, 1.0, 0.3125, 1.0, 0.3125, 1.0, 0.3438, 1.0, 0.5, 1.0, 0.5312, 1.0, 0.5312, 1.0, 0.5, 1.0, 0.375, 1.0, 0.3438, 1.0, 0.3438, 1.0, 0.375, 1.0, 0.5312, 1.0, 0.5625, 1.0, 0.5625, 1.0, 0.5312, 1.0, 0.4062, 1.0, 0.375, 1.0, 0.375, 1.0, 0.4062, 1.0, 0.625, 1.0, 0.6562, 1.0, 0.6562, 1.0, 0.625, 1.0, 0.5, 1.0, 0.4688, 1.0, 0.4688, 1.0, 0.5, 1.0, 0.6562, 1.0, 0.6875, 1.0, 0.6875, 1.0, 0.6562, 1.0, 0.5312, 1.0, 0.5, 1.0, 0.5, 1.0, 0.5312, 1.0, 0.6875, 1.0, 0.7188, 1.0, 0.7188, 1.0, 0.6875, 1.0, 0.5625, 1.0, 0.5312, 1.0, 0.5312, 1.0, 0.5625, 1.0, 0.7188, 1.0, 0.75, 1.0, 0.75, 1.0, 0.7188, 1.0, 0.5938, 1.0, 0.5625, 1.0, 0.5625, 1.0, 0.5938, 1.0, 0.75, 1.0, 0.7812, 1.0, 0.7812, 1.0, 0.75, 1.0, 0.625, 1.0, 0.5938, 1.0, 0.5938, 1.0, 0.625, 1.0, 0.7812, 1.0, 0.8125, 1.0, 0.8125, 1.0, 0.7812, 1.0, 0.6562, 1.0, 0.625, 1.0, 0.625, 1.0, 0.6562, 1.0, 0.8125, 1.0, 0.8438, 1.0, 0.8438, 1.0, 0.8125, 1.0, 0.0, 1.0, 0.03125, 1.0, 0.03125, 1.0, 0.0, 1.0, 0.6875, 1.0, 0.6562, 1.0, 0.6562, 1.0, 0.6875, 1.0, 0.8438, 1.0, 0.875, 1.0, 0.875, 1.0, 0.8438, 1.0, 0.03125, 1.0, 0.0625, 1.0, 0.0625, 1.0, 0.03125, 1.0, 0.7188, 1.0, 0.6875, 1.0, 0.6875, 1.0, 0.7188, 1.0, 0.875, 1.0, 0.9062, 1.0, 0.9062, 1.0, 0.875, 1.0, 0.0625, 1.0, 0.09375, 1.0, 0.09375, 1.0, 0.0625, 1.0, 0.75, 1.0, 0.7188, 1.0, 0.7188, 1.0, 0.75, 1.0, 0.9062, 1.0, 0.9375, 1.0, 0.9375, 1.0, 0.9062, 1.0, 0.09375, 1.0, 0.125, 1.0, 0.125, 1.0, 0.09375, 1.0, 0.7812, 1.0, 0.75, 1.0, 0.75, 1.0, 0.7812, 1.0, 0.9375, 1.0, 0.9688, 1.0, 0.9688, 1.0, 0.9375, 1.0, 0.125, 1.0, 0.1562, 1.0, 0.1562, 1.0, 0.125, 1.0, 0.8125, 1.0, 0.7812, 1.0, 0.7812, 1.0, 0.8125, 1.0, 0.9688, 1.0, 1.0, 1.0, 1.0, 1.0, 0.9688, 1.0, 0.1562, 1.0, 0.1875, 1.0, 0.1875, 1.0, 0.1562, 1.0, 0.8438, 1.0, 0.8125, 1.0, 0.8125, 1.0, 0.8438, 1.0, 0.03125, 1.0, 0.0, 1.0, 0.0, 1.0, 0.03125, 1.0, 0.1875, 1.0, 0.2188, 1.0, 0.2188, 1.0, 0.1875, 1.0, 0.9688, 1.0, 1.0, 1.0, 1.0, 1.0, 0.9688, 1.0, 0.8125, 1.0, 0.7812, 1.0, 0.7812, 1.0, 0.8125, 1.0, 0.125, 1.0, 0.1562, 1.0, 0.1562, 1.0, 0.125, 1.0, 0.9375, 1.0, 0.9688, 1.0, 0.9688, 1.0, 0.9375, 1.0, 0.7812, 1.0, 0.75, 1.0, 0.75, 1.0, 0.7812, 1.0, 0.09375, 1.0, 0.125, 1.0, 0.125, 1.0, 0.09375, 1.0, 0.9062, 1.0, 0.9375, 1.0, 0.9375, 1.0, 0.9062, 1.0, 0.75, 1.0, 0.7188, 1.0, 0.7188, 1.0, 0.75, 1.0, 0.0625, 1.0, 0.09375, 1.0, 0.09375, 1.0, 0.0625, 1.0, 0.875, 1.0, 0.9062, 1.0, 0.9062, 1.0, 0.875, 1.0, 0.7188, 1.0, 0.6875, 1.0, 0.6875, 1.0, 0.7188, 1.0, 0.03125, 1.0, 0.0625, 1.0, 0.0625, 1.0, 0.03125, 1.0, 0.8438, 1.0, 0.875, 1.0, 0.875, 1.0, 0.8438, 1.0, 0.6875, 1.0, 0.6562, 1.0, 0.6562, 1.0, 0.6875, 1.0, 0.0, 1.0, 0.03125, 1.0, 0.03125, 1.0, 0.0, 1.0, 0.8125, 1.0, 0.8438, 1.0, 0.8438, 1.0, 0.8125, 1.0, 0.6562, 1.0, 0.625, 1.0, 0.625, 1.0, 0.6562, 1.0, 0.7812, 1.0, 0.8125, 1.0, 0.8125, 1.0, 0.7812, 1.0, 0.625, 1.0, 0.5938, 1.0, 0.5938, 1.0, 0.625, 1.0, 0.75, 1.0, 0.7812, 1.0, 0.7812, 1.0, 0.75, 1.0, 0.5938, 1.0, 0.5625, 1.0, 0.5625, 1.0, 0.5938, 1.0, 0.7188, 1.0, 0.75, 1.0, 0.75, 1.0, 0.7188, 1.0, 0.5625, 1.0, 0.5312, 1.0, 0.5312, 1.0, 0.5625, 1.0, 0.6875, 1.0, 0.7188, 1.0, 0.7188, 1.0, 0.6875, 1.0, 0.5312, 1.0, 0.5, 1.0, 0.5, 1.0, 0.5312, 1.0, 0.6562, 1.0, 0.6875, 1.0, 0.6875, 1.0, 0.6562, 1.0, 0.5, 1.0, 0.4688, 1.0, 0.4688, 1.0, 0.5, 1.0, 0.625, 1.0, 0.6562, 1.0, 0.6562, 1.0, 0.625, 1.0, 0.4688, 1.0, 0.4375, 1.0, 0.4375, 1.0, 0.4688, 1.0, 0.5938, 1.0, 0.625, 1.0, 0.625, 1.0, 0.5938, 1.0, 0.4375, 1.0, 0.4062, 1.0, 0.4062, 1.0, 0.4375, 1.0, 0.5625, 1.0, 0.5938, 1.0, 0.5938, 1.0, 0.5625, 1.0, 0.75, 1.0, 0.7188, 1.0, 0.7188, 1.0, 0.75, 1.0, 0.7188, 1.0, 0.6875, 1.0, 0.6875, 1.0, 0.7188, 1.0, 0.6875, 1.0, 0.6562, 1.0, 0.6562, 1.0, 0.6875, 1.0, 0.6562, 1.0, 0.625, 1.0, 0.625, 1.0, 0.6562, 1.0, 0.625, 1.0, 0.5938, 1.0, 0.5938, 1.0, 0.625, 1.0, 0.5938, 1.0, 0.5625, 1.0, 0.5625, 1.0, 0.5938, 1.0, 0.5625, 1.0, 0.5312, 1.0, 0.5312, 1.0, 0.5625, 1.0, 0.5312, 1.0, 0.5, 1.0, 0.5, 1.0, 0.5312, 1.0, 0.5, 1.0, 0.4688, 1.0, 0.4688, 1.0, 0.5, 1.0, 0.4688, 1.0, 0.4375, 1.0, 0.4375, 1.0, 0.4688, 1.0, 0.4375, 1.0, 0.4062, 1.0, 0.4062, 1.0, 0.4375, 1.0, 0.4062, 1.0, 0.375, 1.0, 0.375, 1.0, 0.4062, 1.0, 0.375, 1.0, 0.3438, 1.0, 0.3438, 1.0, 0.375, 1.0, 0.3438, 1.0, 0.3125, 1.0, 0.3125, 1.0, 0.3438, 1.0, 0.3125, 1.0, 0.2812, 1.0, 0.2812, 1.0, 0.3125, 1.0, 0.2812, 1.0, 0.25, 1.0, 0.25, 1.0, 0.2812, 1.0, 0.25, 1.0, 0.2188, 1.0, 0.2188, 1.0, 0.25, 1.0, 0.2188, 1.0, 0.1875, 1.0, 0.1875, 1.0, 0.2188, 1.0, 0.1875, 1.0, 0.1562, 1.0, 0.1562, 1.0, 0.1875, 1.0, 1.0, 1.0, 0.9688, 1.0, 0.9688, 1.0, 1.0, 1.0, 0.1562, 1.0, 0.125, 1.0, 0.125, 1.0, 0.1562, 1.0, 0.9688, 1.0, 0.9375, 1.0, 0.9375, 1.0, 0.9688, 1.0, 0.125, 1.0, 0.09375, 1.0, 0.09375, 1.0, 0.125, 1.0, 0.9375, 1.0, 0.9062, 1.0, 0.9062, 1.0, 0.9375, 1.0, 0.09375, 1.0, 0.0625, 1.0, 0.0625, 1.0, 0.09375, 1.0, 0.9062, 1.0, 0.875, 1.0, 0.875, 1.0, 0.9062, 1.0, 0.0625, 1.0, 0.03125, 1.0, 0.03125, 1.0, 0.0625, 1.0, 0.875, 1.0, 0.8438, 1.0, 0.8438, 1.0, 0.875, 1.0, 0.03125, 1.0, 0.0, 1.0, 0.0, 1.0, 0.03125, 1.0, 0.8438, 1.0, 0.8125, 1.0, 0.8125, 1.0, 0.8438, 1.0, 0.8125, 1.0, 0.7812, 1.0, 0.7812, 1.0, 0.8125, 1.0, 0.7812, 1.0, 0.75, 1.0, 0.75, 1.0, 0.7812, 1.0, 0.4688, 1.0, 0.4375, 1.0, 0.4375, 1.0, 0.4688, 1.0, 0.5938, 1.0, 0.625, 1.0, 0.625, 1.0, 0.5938, 1.0, 0.4375, 1.0, 0.4062, 1.0, 0.4062, 1.0, 0.4375, 1.0, 0.5625, 1.0, 0.5938, 1.0, 0.5938, 1.0, 0.5625, 1.0, 0.4062, 1.0, 0.375, 1.0, 0.375, 1.0, 0.4062, 1.0, 0.5312, 1.0, 0.5625, 1.0, 0.5625, 1.0, 0.5312, 1.0, 0.375, 1.0, 0.3438, 1.0, 0.3438, 1.0, 0.375, 1.0, 0.5, 1.0, 0.5312, 1.0, 0.5312, 1.0, 0.5, 1.0, 0.3438, 1.0, 0.3125, 1.0, 0.3125, 1.0, 0.3438, 1.0, 0.4688, 1.0, 0.5, 1.0, 0.5, 1.0, 0.4688, 1.0, 0.3125, 1.0, 0.2812, 1.0, 0.2812, 1.0, 0.3125, 1.0, 0.4375, 1.0, 0.4688, 1.0, 0.4688, 1.0, 0.4375, 1.0, 0.2812, 1.0, 0.25, 1.0, 0.25, 1.0, 0.2812, 1.0, 0.4062, 1.0, 0.4375, 1.0, 0.4375, 1.0, 0.4062, 1.0, 0.25, 1.0, 0.2188, 1.0, 0.2188, 1.0, 0.25, 1.0, 0.375, 1.0, 0.4062, 1.0, 0.4062, 1.0, 0.375, 1.0, 0.2188, 1.0, 0.1875, 1.0, 0.1875, 1.0, 0.2188, 1.0, 0.3438, 1.0, 0.375, 1.0, 0.375, 1.0, 0.3438, 1.0, 0.1875, 1.0, 0.1562, 1.0, 0.1562, 1.0, 0.1875, 1.0, 1.0, 1.0, 0.9688, 1.0, 0.9688, 1.0, 1.0, 1.0, 0.3125, 1.0, 0.3438, 1.0, 0.3438, 1.0, 0.3125, 1.0, 0.1562, 1.0, 0.125, 1.0, 0.125, 1.0, 0.1562, 1.0, 0.9688, 1.0, 0.9375, 1.0, 0.9375, 1.0, 0.9688, 1.0, 0.2812, 1.0, 0.3125, 1.0, 0.3125, 1.0, 0.2812, 1.0, 0.125, 1.0, 0.09375, 1.0, 0.09375, 1.0, 0.125, 1.0, 0.9375, 1.0, 0.9062, 1.0, 0.9062, 1.0, 0.9375, 1.0, 0.25, 1.0, 0.2812, 1.0, 0.2812, 1.0, 0.25, 1.0, 0.09375, 1.0, 0.0625, 1.0, 0.0625, 1.0, 0.09375, 1.0, 0.9062, 1.0, 0.875, 1.0, 0.875, 1.0, 0.9062, 1.0, 0.2188, 1.0, 0.25, 1.0, 0.25, 1.0, 0.2188, 1.0, 0.0625, 1.0, 0.03125, 1.0, 0.03125, 1.0, 0.0625, 1.0, 0.875, 1.0, 0.8438, 1.0, 0.8438, 1.0, 0.875, 1.0])
me_cylinder.update()

# ---- objects
ob_cylinder = bpy.data.objects.new('Cylinder', me_cylinder)

# ---- transforms, parenting, visibility, modifiers, constraints
ob_cylinder.location = (0.0, 0.0, 0.0)
ob_cylinder.scale = (5.835, 5.835, 17.58)

# ---- collection membership
col_collection.objects.link(ob_cylinder)

# ---- scene / render settings (as saved in the file)
scene.frame_start = 1; scene.frame_end = 250; scene.frame_set(1)
scene.render.engine = 'BLENDER_EEVEE_NEXT'
bpy.context.view_layer.update()

# ---- added for rendering (the .blend has no active camera and no usable light): camera, sun
cam_auto = bpy.data.cameras.new('AutoCamera')
cam_auto.lens = 50.0
cam_auto.sensor_width = 36.0
cam_auto.clip_end = 3009.7
ob_auto_camera = bpy.data.objects.new('AutoCamera', cam_auto)
scene.collection.objects.link(ob_auto_camera)
ob_auto_camera.location = (171.026, -205.795, 167.574)
ob_auto_camera.rotation_euler = (1.09748, -7.21219e-08, 0.694738)
scene.camera = ob_auto_camera
light_auto_sun = bpy.data.lights.new('AutoSun', 'SUN')
light_auto_sun.energy = 3.0
light_auto_sun.angle = 0.0523599
ob_auto_sun = bpy.data.objects.new('AutoSun', light_auto_sun)
scene.collection.objects.link(ob_auto_sun)
ob_auto_sun.rotation_euler = (0.872665, 0.174533, 0.523599)
bpy.context.view_layer.update()
